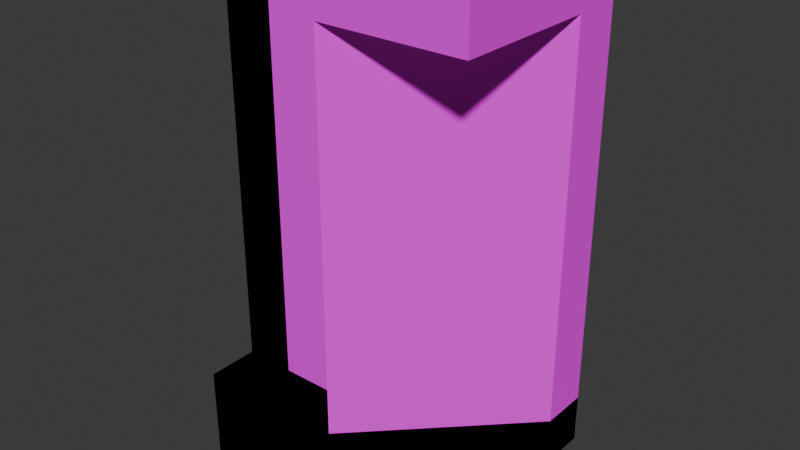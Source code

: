 # Source: blend_dreadzone_objects.blend  (saved by Blender 4.2.66; exported with 4.5.12 LTS)
import bpy
from mathutils import Matrix  # noqa: F401  (used for matrix-valued properties, if any)

bpy.ops.wm.read_factory_settings(use_empty=True)
scene = bpy.context.scene
scene.name = 'Scene'

# ---- collections
col_collection = bpy.data.collections.new('Collection'); scene.collection.children.link(col_collection)
col_world = bpy.data.collections.new('world'); col_collection.children.link(col_world)
col_creatures = bpy.data.collections.new('creatures'); col_collection.children.link(col_creatures)
col_guns = bpy.data.collections.new('guns'); col_collection.children.link(col_guns)

# ---- images (referenced by path relative to the original .blend; pixels are not part of the script)
import os
ASSET_DIR = os.environ.get("B2B_ASSET_DIR", "")  # directory of the original .blend (textures are referenced by path, not embedded)
HERE = os.path.dirname(os.path.abspath(__file__))  # packed textures are extracted next to this script under _unpacked/

def load_image(name, relpath, width, height, colorspace="sRGB"):
    """Load a texture the original file referenced (path relative to the .blend, or extracted next to this script)."""
    p = next((c for c in (os.path.join(HERE, relpath), os.path.join(ASSET_DIR, relpath)) if relpath and os.path.exists(c)), "")
    if p:
        img = bpy.data.images.load(p, check_existing=True)
        img.name = name
    else:  # same state as the original file: an image datablock whose file is absent (Cycles renders it pink)
        img = bpy.data.images.new(name, width, height)
        img.source = "FILE"
        img.filepath = "//" + (relpath or name)
    img.colorspace_settings.name = colorspace
    return img
img_spr_dreadzone_texture_png = load_image('spr_dreadzone_texture.png', 'spr_dreadzone_texture.png', 1024, 1024, 'sRGB')

# ---- materials (node trees are filled in below, after node groups)
mat_dreadzone_material = bpy.data.materials.new('dreadzone_material')

# ---- material node trees
mat_dreadzone_material.use_nodes = True; mat_dreadzone_material.node_tree.nodes.clear()
_N = mat_dreadzone_material.node_tree.nodes; _L = mat_dreadzone_material.node_tree.links
n0 = _N.new('ShaderNodeBsdfPrincipled'); n0.name = 'Principled BSDF'; n0.location = (10, 300)
n0.inputs[2].default_value = 1.0
n1 = _N.new('ShaderNodeOutputMaterial'); n1.name = 'Material Output'; n1.location = (300, 300)
n2 = _N.new('ShaderNodeTexImage'); n2.name = 'Image Texture'; n2.location = (-280, 280)
n2.image = img_spr_dreadzone_texture_png
n2.interpolation = 'Closest'
_L.new(n0.outputs[0], n1.inputs[0])
_L.new(n2.outputs[0], n0.inputs[0])
n1.is_active_output = True

# ---- world
world_world = bpy.data.worlds.new('World'); scene.world = world_world
world_world.use_nodes = True; world_world.node_tree.nodes.clear()
_N = world_world.node_tree.nodes; _L = world_world.node_tree.links
n0 = _N.new('ShaderNodeOutputWorld'); n0.name = 'World Output'; n0.location = (300, 300)
n1 = _N.new('ShaderNodeBackground'); n1.name = 'Background'; n1.location = (10, 300)
n1.inputs[0].default_value = (0.05088, 0.05088, 0.05088, 1.0)
_L.new(n1.outputs[0], n0.inputs[0])
n0.is_active_output = True
world_world.color = (0.05088, 0.05088, 0.05088)
world_world.sun_shadow_jitter_overblur = 0.0

# ---- meshes
me_cube_001 = bpy.data.meshes.new('Cube.001')
me_cube_001.from_pydata([(-1.0, -2.0, 0.0), (-1.0, -2.0, 8.0), (-1.0, 2.0, 0.0), (-1.0, 2.0, 8.0), (0.0, -2.0, 0.0), (0.0, -2.0, 8.0), (0.0, 2.0, 0.0), (0.0, 2.0, 8.0)], [], [(0, 1, 3, 2), (2, 3, 7, 6), (6, 7, 5, 4), (4, 5, 1, 0), (2, 6, 4, 0), (7, 3, 1, 5)])
_uv = me_cube_001.uv_layers.new(name='UVMap')
_uv.uv.foreach_set('vector', [0.5, 0.5, 1.0, 0.5, 1.0, 0.75, 0.5, 0.75, 0.0, 0.6875, 0.5, 0.6875, 0.5, 0.75, 0.0, 0.75, 0.5, 0.5, 1.0, 0.5, 1.0, 0.75, 0.5, 0.75, 0.0, 0.6875, 0.5, 0.6875, 0.5, 0.7461, 0.0, 0.7461, 0.25, 0.6875, 0.25, 0.75, 0.0, 0.75, 0.0, 0.6875, 0.25, 0.6875, 0.25, 0.75, 0.0, 0.75, 0.0, 0.6875])
me_cube_001.materials.append(mat_dreadzone_material)
me_cube_001.update()
me_cube_004 = bpy.data.meshes.new('Cube.004')
me_cube_004.from_pydata([(-2.0, -2.0, -1.0), (-2.0, -2.0, 0.0), (-2.0, 2.0, -1.0), (-2.0, 2.0, 0.0), (2.0, -2.0, -1.0), (2.0, -2.0, 0.0), (2.0, 2.0, -1.0), (2.0, 2.0, 0.0)], [], [(0, 1, 3, 2), (2, 3, 7, 6), (6, 7, 5, 4), (4, 5, 1, 0), (2, 6, 4, 0), (7, 3, 1, 5)])
_uv = me_cube_004.uv_layers.new(name='UVMap')
_uv.uv.foreach_set('vector', [0.25, 0.6875, 0.25, 0.75, 0.0, 0.75, 0.0, 0.6875, 0.25, 0.6875, 0.25, 0.75, 0.0, 0.75, 0.0, 0.6875, 0.25, 0.6875, 0.25, 0.75, 0.0, 0.75, 0.0, 0.6875, 0.25, 0.6875, 0.25, 0.75, 0.0, 0.75, 0.0, 0.6875, 0.0, 0.75, 0.25, 0.75, 0.25, 1.0, 0.0, 1.0, 0.0, 0.75, 0.25, 0.75, 0.25, 1.0, 0.0, 1.0])
me_cube_004.materials.append(mat_dreadzone_material)
me_cube_004.update()
me_cube_023 = bpy.data.meshes.new('Cube.023')
me_cube_023.from_pydata([(-2.0, -2.0, 0.0), (-2.0, -2.0, 8.0), (2.0, 2.0, 0.0), (2.0, 2.0, 8.0), (-1.0, -2.0, 0.0), (-1.0, -2.0, 8.0), (2.0, 1.0, 0.0), (2.0, 1.0, 8.0)], [], [(0, 1, 3, 2), (2, 3, 7, 6), (6, 7, 5, 4), (4, 5, 1, 0), (2, 6, 4, 0), (7, 3, 1, 5)])
_uv = me_cube_023.uv_layers.new(name='UVMap')
_uv.uv.foreach_set('vector', [0.5, 0.5, 1.0, 0.5, 1.0, 0.75, 0.5, 0.75, 0.5, 0.75, 0.0, 0.75, 0.0, 0.6875, 0.5, 0.6875, 0.5, 0.5, 1.0, 0.5, 1.0, 0.75, 0.5, 0.75, 0.5, 0.75, 0.0, 0.75, 0.0, 0.6875, 0.5, 0.6875, 0.25, 0.6875, 0.2188, 0.75, 0.03125, 0.75, 0.0, 0.6875, 0.2188, 0.6875, 0.25, 0.75, 0.0, 0.75, 0.03125, 0.6875])
me_cube_023.materials.append(mat_dreadzone_material)
me_cube_023.update()
me_cube_024 = bpy.data.meshes.new('Cube.024')
me_cube_024.from_pydata([(-1.0, -2.0, 0.0), (-1.0, -2.0, 8.0), (-1.0, 2.0, 0.0), (-1.0, 2.0, 8.0), (0.0, -2.0, 0.0), (0.0, -2.0, 8.0), (0.0, 2.0, 0.0), (0.0, 2.0, 8.0)], [], [(0, 1, 3, 2), (2, 3, 7, 6), (6, 7, 5, 4), (4, 5, 1, 0), (2, 6, 4, 0), (7, 3, 1, 5)])
_uv = me_cube_024.uv_layers.new(name='UVMap')
_uv.uv.foreach_set('vector', [0.5, 0.2461, 1.0, 0.2461, 1.0, 0.4961, 0.5, 0.4961, 0.0, 0.6875, 0.5, 0.6875, 0.5, 0.75, 0.0, 0.75, 0.5, 0.25, 1.0, 0.25, 1.0, 0.5, 0.5, 0.5, 0.0, 0.6875, 0.5, 0.6875, 0.5, 0.75, 0.0, 0.75, 0.5, 0.6875, 0.5, 0.75, 0.25, 0.75, 0.25, 0.6875, 0.5, 0.6875, 0.5, 0.75, 0.25, 0.75, 0.25, 0.6875])
me_cube_024.materials.append(mat_dreadzone_material)
me_cube_024.update()
me_cube_025 = bpy.data.meshes.new('Cube.025')
me_cube_025.from_pydata([(-2.0, -2.0, -1.0), (-2.0, -2.0, 0.0), (-2.0, 2.0, -1.0), (-2.0, 2.0, 0.0), (2.0, -2.0, -1.0), (2.0, -2.0, 0.0), (2.0, 2.0, -1.0), (2.0, 2.0, 0.0)], [], [(0, 1, 3, 2), (2, 3, 7, 6), (6, 7, 5, 4), (4, 5, 1, 0), (2, 6, 4, 0), (7, 3, 1, 5)])
_uv = me_cube_025.uv_layers.new(name='UVMap')
_uv.uv.foreach_set('vector', [0.0, 0.75, 0.0, 0.6875, 0.25, 0.6875, 0.25, 0.75, 0.0, 0.75, 0.0, 0.6875, 0.25, 0.6875, 0.25, 0.75, 0.0, 0.75, 0.0, 0.6875, 0.25, 0.6875, 0.25, 0.75, 0.0, 0.75, 0.0, 0.6875, 0.25, 0.6875, 0.25, 0.75, 0.75, 0.5, 1.0, 0.5, 1.0, 0.75, 0.75, 0.75, 0.75, 0.5, 1.0, 0.5, 1.0, 0.75, 0.75, 0.75])
me_cube_025.materials.append(mat_dreadzone_material)
me_cube_025.update()
me_cube_026 = bpy.data.meshes.new('Cube.026')
me_cube_026.from_pydata([(-2.0, -2.0, -1.0), (-2.0, -2.0, 0.0), (-2.0, 2.0, -1.0), (-2.0, 2.0, 0.0), (2.0, -2.0, -1.0), (2.0, -2.0, 0.0), (2.0, 2.0, -1.0), (2.0, 2.0, 0.0)], [], [(0, 1, 3, 2), (2, 3, 7, 6), (6, 7, 5, 4), (4, 5, 1, 0), (2, 6, 4, 0), (7, 3, 1, 5)])
_uv = me_cube_026.uv_layers.new(name='UVMap')
_uv.uv.foreach_set('vector', [0.25, 0.6875, 0.25, 0.75, 0.0, 0.75, 0.0, 0.6875, 0.25, 0.6875, 0.25, 0.75, 0.0, 0.75, 0.0, 0.6875, 0.25, 0.6875, 0.25, 0.75, 0.0, 0.75, 0.0, 0.6875, 0.25, 0.6875, 0.25, 0.75, 0.0, 0.75, 0.0, 0.6875, 0.25, 0.75, 0.5, 0.75, 0.5, 1.0, 0.25, 1.0, 0.25, 0.75, 0.5, 0.75, 0.5, 1.0, 0.25, 1.0])
me_cube_026.materials.append(mat_dreadzone_material)
me_cube_026.update()
me_cube_027 = bpy.data.meshes.new('Cube.027')
me_cube_027.from_pydata([(-2.0, -2.0, -1.0), (-2.0, -2.0, 0.0), (-2.0, 2.0, -1.0), (-2.0, 2.0, 0.0), (2.0, -2.0, -1.0), (2.0, -2.0, 0.0), (2.0, 2.0, -1.0), (2.0, 2.0, 0.0)], [], [(0, 1, 3, 2), (2, 3, 7, 6), (6, 7, 5, 4), (4, 5, 1, 0), (2, 6, 4, 0), (7, 3, 1, 5)])
_uv = me_cube_027.uv_layers.new(name='UVMap')
_uv.uv.foreach_set('vector', [0.25, 0.6875, 0.25, 0.75, 0.0, 0.75, 0.0, 0.6875, 0.25, 0.6875, 0.25, 0.75, 0.0, 0.75, 0.0, 0.6875, 0.25, 0.6875, 0.25, 0.75, 0.0, 0.75, 0.0, 0.6875, 0.25, 0.6875, 0.25, 0.75, 0.0, 0.75, 0.0, 0.6875, 0.5, 0.75, 0.75, 0.75, 0.75, 1.0, 0.5, 1.0, 0.5, 0.75, 0.75, 0.75, 0.75, 1.0, 0.5, 1.0])
me_cube_027.materials.append(mat_dreadzone_material)
me_cube_027.update()
me_cube_028 = bpy.data.meshes.new('Cube.028')
me_cube_028.from_pydata([(-2.0, -2.0, -1.0), (-2.0, -2.0, 0.0), (-2.0, 2.0, -1.0), (-2.0, 2.0, 0.0), (2.0, -2.0, -1.0), (2.0, -2.0, 0.0), (2.0, 2.0, -1.0), (2.0, 2.0, 0.0)], [], [(0, 1, 3, 2), (2, 3, 7, 6), (6, 7, 5, 4), (4, 5, 1, 0), (2, 6, 4, 0), (7, 3, 1, 5)])
_uv = me_cube_028.uv_layers.new(name='UVMap')
_uv.uv.foreach_set('vector', [0.25, 0.6875, 0.25, 0.75, 0.0, 0.75, 0.0, 0.6875, 0.25, 0.6875, 0.25, 0.75, 0.0, 0.75, 0.0, 0.6875, 0.25, 0.6875, 0.25, 0.75, 0.0, 0.75, 0.0, 0.6875, 0.25, 0.6875, 0.25, 0.75, 0.0, 0.75, 0.0, 0.6875, 0.75, 0.75, 1.0, 0.75, 1.0, 1.0, 0.75, 1.0, 0.75, 0.75, 1.0, 0.75, 1.0, 1.0, 0.75, 1.0])
me_cube_028.materials.append(mat_dreadzone_material)
me_cube_028.update()
me_cube_005 = bpy.data.meshes.new('Cube.005')
me_cube_005.from_pydata([(-1.0, -1.0, -1.0), (-1.0, -1.0, 1.0), (-1.0, 1.0, -1.0), (-1.0, 1.0, 1.0), (1.0, -1.0, -1.0), (1.0, -1.0, 1.0), (1.0, 1.0, -1.0), (1.0, 1.0, 1.0)], [], [(0, 1, 3, 2), (2, 3, 7, 6), (6, 7, 5, 4), (4, 5, 1, 0), (2, 6, 4, 0), (7, 3, 1, 5)])
_uv = me_cube_005.uv_layers.new(name='UVMap')
_uv.uv.foreach_set('vector', [0.375, 0.0, 0.625, 0.0, 0.625, 0.25, 0.375, 0.25, 0.375, 0.25, 0.625, 0.25, 0.625, 0.5, 0.375, 0.5, 0.375, 0.5, 0.625, 0.5, 0.625, 0.75, 0.375, 0.75, 0.375, 0.75, 0.625, 0.75, 0.625, 1.0, 0.375, 1.0, 0.125, 0.5, 0.375, 0.5, 0.375, 0.75, 0.125, 0.75, 0.625, 0.5, 0.875, 0.5, 0.875, 0.75, 0.625, 0.75])
me_cube_005.update()
me_cube_006 = bpy.data.meshes.new('Cube.006')
me_cube_006.from_pydata([(-1.0, -1.0, -1.0), (-1.0, -1.0, 1.0), (-1.0, 1.0, -1.0), (-1.0, 1.0, 1.0), (1.0, -1.0, -1.0), (1.0, -1.0, 1.0), (1.0, 1.0, -1.0), (1.0, 1.0, 1.0)], [], [(0, 1, 3, 2), (2, 3, 7, 6), (6, 7, 5, 4), (4, 5, 1, 0), (2, 6, 4, 0), (7, 3, 1, 5)])
_uv = me_cube_006.uv_layers.new(name='UVMap')
_uv.uv.foreach_set('vector', [0.375, 0.0, 0.625, 0.0, 0.625, 0.25, 0.375, 0.25, 0.375, 0.25, 0.625, 0.25, 0.625, 0.5, 0.375, 0.5, 0.375, 0.5, 0.625, 0.5, 0.625, 0.75, 0.375, 0.75, 0.375, 0.75, 0.625, 0.75, 0.625, 1.0, 0.375, 1.0, 0.125, 0.5, 0.375, 0.5, 0.375, 0.75, 0.125, 0.75, 0.625, 0.5, 0.875, 0.5, 0.875, 0.75, 0.625, 0.75])
me_cube_006.update()
me_cube_007 = bpy.data.meshes.new('Cube.007')
me_cube_007.from_pydata([(-1.0, -1.0, -1.0), (-1.0, -1.0, 1.0), (-1.0, 1.0, -1.0), (-1.0, 1.0, 1.0), (1.0, -1.0, -1.0), (1.0, -1.0, 1.0), (1.0, 1.0, -1.0), (1.0, 1.0, 1.0)], [], [(0, 1, 3, 2), (2, 3, 7, 6), (6, 7, 5, 4), (4, 5, 1, 0), (2, 6, 4, 0), (7, 3, 1, 5)])
_uv = me_cube_007.uv_layers.new(name='UVMap')
_uv.uv.foreach_set('vector', [0.375, 0.0, 0.625, 0.0, 0.625, 0.25, 0.375, 0.25, 0.375, 0.25, 0.625, 0.25, 0.625, 0.5, 0.375, 0.5, 0.375, 0.5, 0.625, 0.5, 0.625, 0.75, 0.375, 0.75, 0.375, 0.75, 0.625, 0.75, 0.625, 1.0, 0.375, 1.0, 0.125, 0.5, 0.375, 0.5, 0.375, 0.75, 0.125, 0.75, 0.625, 0.5, 0.875, 0.5, 0.875, 0.75, 0.625, 0.75])
me_cube_007.update()
me_cube_008 = bpy.data.meshes.new('Cube.008')
me_cube_008.from_pydata([(-1.0, -1.0, -1.0), (-1.0, -1.0, 1.0), (-1.0, 1.0, -1.0), (-1.0, 1.0, 1.0), (1.0, -1.0, -1.0), (1.0, -1.0, 1.0), (1.0, 1.0, -1.0), (1.0, 1.0, 1.0)], [], [(0, 1, 3, 2), (2, 3, 7, 6), (6, 7, 5, 4), (4, 5, 1, 0), (2, 6, 4, 0), (7, 3, 1, 5)])
_uv = me_cube_008.uv_layers.new(name='UVMap')
_uv.uv.foreach_set('vector', [0.375, 0.0, 0.625, 0.0, 0.625, 0.25, 0.375, 0.25, 0.375, 0.25, 0.625, 0.25, 0.625, 0.5, 0.375, 0.5, 0.375, 0.5, 0.625, 0.5, 0.625, 0.75, 0.375, 0.75, 0.375, 0.75, 0.625, 0.75, 0.625, 1.0, 0.375, 1.0, 0.125, 0.5, 0.375, 0.5, 0.375, 0.75, 0.125, 0.75, 0.625, 0.5, 0.875, 0.5, 0.875, 0.75, 0.625, 0.75])
me_cube_008.update()
me_cube_009 = bpy.data.meshes.new('Cube.009')
me_cube_009.from_pydata([(-1.0, -1.0, -1.0), (-1.0, -1.0, 1.0), (-1.0, 1.0, -1.0), (-1.0, 1.0, 1.0), (1.0, -1.0, -1.0), (1.0, -1.0, 1.0), (1.0, 1.0, -1.0), (1.0, 1.0, 1.0)], [], [(0, 1, 3, 2), (2, 3, 7, 6), (6, 7, 5, 4), (4, 5, 1, 0), (2, 6, 4, 0), (7, 3, 1, 5)])
_uv = me_cube_009.uv_layers.new(name='UVMap')
_uv.uv.foreach_set('vector', [0.375, 0.0, 0.625, 0.0, 0.625, 0.25, 0.375, 0.25, 0.375, 0.25, 0.625, 0.25, 0.625, 0.5, 0.375, 0.5, 0.375, 0.5, 0.625, 0.5, 0.625, 0.75, 0.375, 0.75, 0.375, 0.75, 0.625, 0.75, 0.625, 1.0, 0.375, 1.0, 0.125, 0.5, 0.375, 0.5, 0.375, 0.75, 0.125, 0.75, 0.625, 0.5, 0.875, 0.5, 0.875, 0.75, 0.625, 0.75])
me_cube_009.update()
me_cube_010 = bpy.data.meshes.new('Cube.010')
me_cube_010.from_pydata([(-1.0, -1.0, -1.0), (-1.0, -1.0, 1.0), (-1.0, 1.0, -1.0), (-1.0, 1.0, 1.0), (1.0, -1.0, -1.0), (1.0, -1.0, 1.0), (1.0, 1.0, -1.0), (1.0, 1.0, 1.0)], [], [(0, 1, 3, 2), (2, 3, 7, 6), (6, 7, 5, 4), (4, 5, 1, 0), (2, 6, 4, 0), (7, 3, 1, 5)])
_uv = me_cube_010.uv_layers.new(name='UVMap')
_uv.uv.foreach_set('vector', [0.375, 0.0, 0.625, 0.0, 0.625, 0.25, 0.375, 0.25, 0.375, 0.25, 0.625, 0.25, 0.625, 0.5, 0.375, 0.5, 0.375, 0.5, 0.625, 0.5, 0.625, 0.75, 0.375, 0.75, 0.375, 0.75, 0.625, 0.75, 0.625, 1.0, 0.375, 1.0, 0.125, 0.5, 0.375, 0.5, 0.375, 0.75, 0.125, 0.75, 0.625, 0.5, 0.875, 0.5, 0.875, 0.75, 0.625, 0.75])
me_cube_010.update()
me_cube_011 = bpy.data.meshes.new('Cube.011')
me_cube_011.from_pydata([(-1.0, -1.0, -1.0), (-1.0, -1.0, 1.0), (-1.0, 1.0, -1.0), (-1.0, 1.0, 1.0), (1.0, -1.0, -1.0), (1.0, -1.0, 1.0), (1.0, 1.0, -1.0), (1.0, 1.0, 1.0)], [], [(0, 1, 3, 2), (2, 3, 7, 6), (6, 7, 5, 4), (4, 5, 1, 0), (2, 6, 4, 0), (7, 3, 1, 5)])
_uv = me_cube_011.uv_layers.new(name='UVMap')
_uv.uv.foreach_set('vector', [0.375, 0.0, 0.625, 0.0, 0.625, 0.25, 0.375, 0.25, 0.375, 0.25, 0.625, 0.25, 0.625, 0.5, 0.375, 0.5, 0.375, 0.5, 0.625, 0.5, 0.625, 0.75, 0.375, 0.75, 0.375, 0.75, 0.625, 0.75, 0.625, 1.0, 0.375, 1.0, 0.125, 0.5, 0.375, 0.5, 0.375, 0.75, 0.125, 0.75, 0.625, 0.5, 0.875, 0.5, 0.875, 0.75, 0.625, 0.75])
me_cube_011.update()
me_cube_012 = bpy.data.meshes.new('Cube.012')
me_cube_012.from_pydata([(-0.02, 0.0, 0.0), (-0.02, 0.0, 0.14), (-0.02, 0.22, 0.14), (0.02, 0.0, 0.0), (0.02, 0.0, 0.14), (0.02, 0.22, 0.14), (-0.02, 0.0, 0.1133), (-0.02, 0.22, 0.1133), (0.02, 0.22, 0.1133), (0.02, 0.0, 0.1133), (-0.01, 0.22, 0.09172), (0.01, 0.22, 0.09172), (0.02, 0.0, 0.09172), (-0.02, 0.0, 0.09172), (-0.02, 0.0695, 0.0), (-0.02, 0.0695, 0.14), (0.02, 0.0695, 0.0), (0.02, 0.0695, 0.14), (0.02, 0.0695, 0.1133), (-0.02, 0.0695, 0.1133), (-0.02, 0.0695, 0.09172), (0.02, 0.0695, 0.09172), (-0.02, -0.01498, 0.1133), (-0.02, -0.01498, 0.14), (0.02, -0.01498, 0.14), (0.02, -0.01498, 0.1133), (-1.863e-09, 0.22, 0.14), (-1.863e-09, 0.0, 0.0), (-1.863e-09, 0.0, 0.14), (-1.863e-09, 0.0, 0.1133), (-1.863e-09, 0.22, 0.1133), (0.0, 0.22, 0.09172), (-1.863e-09, 0.0, 0.09172), (-1.863e-09, 0.0695, 0.09172), (-1.863e-09, 0.0695, 0.14), (-1.863e-09, 0.0695, 0.0), (-1.863e-09, -0.01498, 0.14), (-1.863e-09, -0.01498, 0.1133), (-0.02, 0.2008, 0.14), (-0.02, 0.2008, 0.1133), (-0.01128, 0.2008, 0.09172), (0.02, 0.2008, 0.14), (0.02, 0.2008, 0.1133), (0.01128, 0.2008, 0.09172), (-1.863e-09, 0.2008, 0.14), (-2.377e-10, 0.2008, 0.09172), (-0.01, 0.0, 0.14), (-0.01, 0.0, 0.1133), (-0.01, 0.0, 0.09172), (-0.01, 0.0695, 0.09172), (-0.01, 0.0695, 0.0), (-0.01, -0.01498, 0.14), (-0.01, -0.01498, 0.1133), (-0.01, 0.22, 0.14), (-0.01, 0.0, 0.0), (-0.01, 0.22, 0.1133), (-0.005, 0.22, 0.09172), (-0.01, 0.0695, 0.14), (-0.005638, 0.2008, 0.09172), (-0.01, 0.2008, 0.14), (0.01, 0.22, 0.14), (0.01, 0.0, 0.0), (0.01, 0.22, 0.1133), (0.005, 0.22, 0.09172), (0.01, 0.0695, 0.14), (0.01, 0.0, 0.14), (0.01, 0.0, 0.1133), (0.01, 0.0, 0.09172), (0.01, 0.0695, 0.09172), (0.01, 0.0695, 0.0), (0.01, -0.01498, 0.14), (0.01, -0.01498, 0.1133), (0.01, 0.2008, 0.14), (0.005638, 0.2008, 0.09172), (0.02, 0.1954, 0.14), (0.02, 0.1954, 0.1133), (0.01163, 0.1954, 0.09172), (-1.863e-09, 0.1954, 0.14), (-3.042e-10, 0.1954, 0.09172), (-0.02, 0.1954, 0.14), (-0.02, 0.1954, 0.1133), (-0.01163, 0.1954, 0.09172), (-0.005817, 0.1954, 0.09172), (-0.01, 0.1954, 0.14), (0.005817, 0.1954, 0.09172), (0.01, 0.1954, 0.14), (-0.02, 0.005944, 0.0), (0.02, 0.005944, 0.14), (0.02, 0.005944, 0.1133), (0.02, 0.005944, 0.09172), (-0.02, 0.005944, 0.14), (0.02, 0.005944, 0.0), (-0.02, 0.005944, 0.1133), (-0.02, 0.005944, 0.09172), (-1.863e-09, 0.005944, 0.14), (-1.863e-09, 0.005944, 0.0), (-0.01, 0.005944, 0.0), (-0.01, 0.005944, 0.14), (0.01, 0.005944, 0.14), (0.01, 0.005944, 0.0), (-0.003045, 0.1989, 0.1519), (-1.863e-09, 0.1989, 0.1519), (0.003045, 0.1989, 0.1519), (-1.863e-09, 0.1973, 0.1519), (-0.003045, 0.1973, 0.1519), (0.003045, 0.1973, 0.1519), (-0.005, 0.22, 0.14), (-0.005, 0.0, 0.0), (-0.005, 0.22, 0.1133), (-0.0025, 0.22, 0.09172), (-0.005, 0.0695, 0.14), (-0.002819, 0.2008, 0.09172), (-0.005, 0.2008, 0.14), (-0.005, 0.0, 0.14), (-0.005, 0.0, 0.1133), (-0.005, 0.0, 0.09172), (-0.005, 0.0695, 0.09172), (-0.005, 0.0695, 0.0), (-0.005, -0.01498, 0.14), (-0.005, -0.01498, 0.1133), (-0.005, 0.1954, 0.14), (-0.002908, 0.1954, 0.09172), (-0.005, 0.005944, 0.14), (-0.005, 0.005944, 0.0), (-0.001522, 0.1989, 0.1519), (-0.001522, 0.1973, 0.1519), (0.005, 0.0, 0.14), (0.005, 0.0, 0.1133), (0.005, 0.0, 0.09172), (0.005, 0.0695, 0.09172), (0.005, 0.0695, 0.0), (0.005, -0.01498, 0.14), (0.005, -0.01498, 0.1133), (0.005, 0.22, 0.14), (0.005, 0.0, 0.0), (0.005, 0.22, 0.1133), (0.0025, 0.22, 0.09172), (0.005, 0.0695, 0.14), (0.005, 0.2008, 0.14), (0.002819, 0.2008, 0.09172), (0.002908, 0.1954, 0.09172), (0.005, 0.1954, 0.14), (0.005, 0.005944, 0.0), (0.005, 0.005944, 0.14), (0.001522, 0.1989, 0.1519), (0.001522, 0.1973, 0.1519), (-0.005, 0.0, 0.148), (-0.01, 0.0, 0.148), (-0.01, 0.005944, 0.148), (0.01, 0.005944, 0.148), (0.01, 0.0, 0.148), (0.005, 0.005944, 0.148), (-0.005, 0.005944, 0.148), (0.005, 0.0, 0.148)], [], [(39, 38, 2, 7), (62, 60, 5, 8), (88, 87, 4, 9), (1, 6, 22, 23), (99, 91, 3, 61), (97, 90, 1, 46), (48, 47, 6, 13), (89, 88, 9, 12), (63, 62, 8, 11), (40, 39, 7, 10), (91, 89, 12, 3), (54, 48, 13, 0), (73, 63, 11, 43), (86, 93, 20, 14), (93, 92, 19, 20), (76, 75, 18, 21), (83, 79, 15, 57), (68, 21, 16, 69), (75, 74, 17, 18), (92, 90, 15, 19), (52, 51, 23, 22), (66, 9, 25, 71), (9, 4, 24, 25), (46, 1, 23, 51), (126, 28, 36, 131), (114, 29, 37, 119), (132, 131, 36, 37), (116, 33, 35, 117), (141, 77, 34, 137), (111, 109, 31, 45), (134, 128, 32, 27), (109, 108, 30, 31), (128, 127, 29, 32), (143, 94, 28, 126), (123, 95, 27, 107), (108, 106, 26, 30), (121, 111, 45, 78), (133, 26, 44, 138), (8, 5, 41, 42), (53, 2, 38, 59), (11, 8, 42, 43), (84, 73, 43, 76), (81, 80, 39, 40), (80, 79, 38, 39), (106, 53, 59, 112), (81, 40, 58, 82), (7, 2, 53, 55), (86, 96, 54, 0), (10, 7, 55, 56), (40, 10, 56, 58), (20, 49, 50, 14), (6, 47, 52, 22), (113, 46, 51, 118), (119, 118, 51, 52), (120, 83, 57, 110), (107, 115, 48, 54), (115, 114, 47, 48), (65, 98, 149, 150), (140, 139, 73, 84), (5, 60, 72, 41), (87, 98, 65, 4), (12, 9, 66, 67), (3, 12, 67, 61), (74, 85, 64, 17), (25, 24, 70, 71), (4, 65, 70, 24), (127, 66, 71, 132), (129, 68, 69, 130), (139, 136, 63, 73), (136, 135, 62, 63), (142, 99, 61, 134), (135, 133, 60, 62), (41, 72, 85, 74), (129, 140, 84, 68), (141, 85, 105, 145), (20, 81, 82, 49), (19, 15, 79, 80), (20, 19, 80, 81), (68, 84, 76, 21), (116, 121, 78, 33), (85, 72, 102, 105), (42, 41, 74, 75), (59, 38, 79, 83), (43, 42, 75, 76), (130, 69, 99, 142), (17, 64, 98, 87), (110, 57, 97, 122), (14, 50, 96, 86), (117, 35, 95, 123), (137, 34, 94, 143), (6, 1, 90, 92), (13, 6, 92, 93), (0, 13, 93, 86), (16, 21, 89, 91), (21, 18, 88, 89), (57, 15, 90, 97), (69, 16, 91, 99), (18, 17, 87, 88), (124, 100, 104, 125), (144, 101, 103, 145), (59, 83, 104, 100), (112, 59, 100, 124), (120, 77, 103, 125), (138, 44, 101, 144), (83, 120, 125, 104), (44, 112, 124, 101), (101, 124, 125, 103), (50, 117, 123, 96), (34, 110, 122, 94), (49, 82, 121, 116), (94, 122, 113, 28), (32, 29, 114, 115), (27, 32, 115, 107), (77, 120, 110, 34), (37, 36, 118, 119), (28, 113, 118, 36), (26, 106, 112, 44), (82, 58, 111, 121), (55, 53, 106, 108), (96, 123, 107, 54), (56, 55, 108, 109), (58, 56, 109, 111), (49, 116, 117, 50), (47, 114, 119, 52), (72, 138, 144, 102), (102, 144, 145, 105), (64, 137, 143, 98), (35, 130, 142, 95), (77, 141, 145, 103), (33, 78, 140, 129), (30, 26, 133, 135), (95, 142, 134, 27), (31, 30, 135, 136), (45, 31, 136, 139), (33, 129, 130, 35), (29, 127, 132, 37), (78, 45, 139, 140), (60, 133, 138, 72), (46, 113, 146, 147), (67, 66, 127, 128), (61, 67, 128, 134), (85, 141, 137, 64), (71, 70, 131, 132), (65, 126, 131, 70), (152, 148, 147, 146), (149, 151, 153, 150), (98, 143, 151, 149), (143, 126, 153, 151), (97, 46, 147, 148), (113, 122, 152, 146), (126, 65, 150, 153), (122, 97, 148, 152)])
_uv = me_cube_012.uv_layers.new(name='UVMap')
_uv.uv.foreach_set('vector', [0.08228, 0.6602, 0.08228, 0.6836, 0.09375, 0.6836, 0.09375, 0.6602, 0.3273, 0.4551, 0.3438, 0.4551, 0.3438, 0.4766, 0.3273, 0.4766, 0.08147, 0.6602, 0.08147, 0.6836, 0.07812, 0.6836, 0.07812, 0.6602, 0.09766, 0.668, 0.08203, 0.668, 0.08203, 0.6836, 0.09766, 0.6836, 0.2363, 0.5602, 0.2578, 0.5602, 0.2578, 0.5625, 0.2363, 0.5625, 0.07856, 0.6484, 0.07856, 0.6562, 0.07422, 0.6562, 0.07422, 0.6484, 0.3141, 0.627, 0.3273, 0.627, 0.3273, 0.6484, 0.3141, 0.6484, 0.3141, 0.5602, 0.3273, 0.5602, 0.3273, 0.5625, 0.3141, 0.5625, 0.3141, 0.4551, 0.3273, 0.4551, 0.3273, 0.4766, 0.3141, 0.4766, 0.3141, 0.3831, 0.3273, 0.3831, 0.3273, 0.3906, 0.3141, 0.3906, 0.06641, 0.6503, 0.1211, 0.6503, 0.1211, 0.6523, 0.06641, 0.6523, 0.06641, 0.6465, 0.1211, 0.6465, 0.1211, 0.6523, 0.06641, 0.6523, 0.3141, 0.4588, 0.3141, 0.4551, 0.3141, 0.4766, 0.3141, 0.4841, 0.06641, 0.6309, 0.1211, 0.6309, 0.1211, 0.6523, 0.06641, 0.6523, 0.3141, 0.307, 0.3273, 0.307, 0.3273, 0.3318, 0.3141, 0.3318, 0.3141, 0.4862, 0.3273, 0.4862, 0.3273, 0.5354, 0.3141, 0.5354, 0.01978, 0.6328, 0.01978, 0.625, 0.1211, 0.625, 0.1211, 0.6328, 0.3141, 0.4845, 0.3141, 0.5354, 0.2578, 0.5354, 0.2578, 0.4845, 0.08298, 0.6602, 0.08298, 0.6836, 0.007812, 0.6836, 0.007812, 0.6602, 0.1138, 0.6602, 0.1138, 0.6836, 0.07812, 0.6836, 0.07812, 0.6602, 0.08203, 0.6797, 0.09766, 0.6797, 0.09766, 0.6836, 0.08203, 0.6836, 0.3273, 0.584, 0.3273, 0.5625, 0.3273, 0.5625, 0.3273, 0.584, 0.3273, 0.5625, 0.3438, 0.5625, 0.3438, 0.5625, 0.3273, 0.5625, 0.1172, 0.6328, 0.1172, 0.625, 0.125, 0.625, 0.125, 0.6328, 0.1172, 0.6445, 0.1172, 0.6406, 0.125, 0.6406, 0.125, 0.6445, 0.3273, 0.6162, 0.3273, 0.6055, 0.3273, 0.6055, 0.3273, 0.6162, 0.08203, 0.6738, 0.09766, 0.6738, 0.09766, 0.6758, 0.08203, 0.6758, 0.3141, 0.4082, 0.3141, 0.4336, 0.2578, 0.4336, 0.2578, 0.4082, 0.01978, 0.6445, 0.01978, 0.6406, 0.1211, 0.6406, 0.1211, 0.6445, 0.3141, 0.421, 0.3141, 0.4229, 0.3141, 0.4336, 0.3141, 0.4336, 0.06641, 0.6377, 0.1211, 0.6377, 0.1211, 0.6406, 0.06641, 0.6406, 0.3141, 0.4229, 0.3273, 0.4229, 0.3273, 0.4336, 0.3141, 0.4336, 0.3141, 0.5947, 0.3273, 0.5947, 0.3273, 0.6055, 0.3141, 0.6055, 0.07856, 0.6367, 0.07856, 0.6406, 0.07422, 0.6406, 0.07422, 0.6367, 0.2041, 0.5602, 0.2148, 0.5602, 0.2148, 0.5625, 0.2041, 0.5625, 0.3273, 0.4229, 0.3438, 0.4229, 0.3438, 0.4336, 0.3273, 0.4336, 0.3141, 0.4205, 0.3141, 0.421, 0.3141, 0.4336, 0.3141, 0.4336, 0.0, 0.6445, 0.0, 0.6406, 0.01546, 0.6406, 0.01546, 0.6445, 0.09766, 0.6602, 0.09766, 0.6836, 0.08619, 0.6836, 0.08619, 0.6602, 0.0, 0.6328, 0.0, 0.625, 0.01546, 0.625, 0.01546, 0.6328, 0.3141, 0.4766, 0.3273, 0.4766, 0.3273, 0.4841, 0.3141, 0.4841, 0.3141, 0.4599, 0.3141, 0.4588, 0.3141, 0.4841, 0.3141, 0.4862, 0.3141, 0.381, 0.3273, 0.381, 0.3273, 0.3831, 0.3141, 0.3831, 0.07908, 0.6602, 0.07908, 0.6836, 0.08228, 0.6836, 0.08228, 0.6602, 0.0, 0.6367, 0.0, 0.6328, 0.01546, 0.6328, 0.01546, 0.6367, 0.3141, 0.381, 0.3141, 0.3831, 0.3141, 0.4084, 0.3141, 0.4073, 0.3273, 0.3906, 0.3438, 0.3906, 0.3438, 0.4121, 0.3273, 0.4121, 0.1719, 0.5602, 0.1934, 0.5602, 0.1934, 0.5625, 0.1719, 0.5625, 0.3141, 0.3906, 0.3273, 0.3906, 0.3273, 0.4121, 0.3141, 0.4121, 0.3141, 0.3831, 0.3141, 0.3906, 0.3141, 0.4121, 0.3141, 0.4084, 0.3141, 0.3318, 0.3141, 0.3827, 0.2578, 0.3827, 0.2578, 0.3318, 0.3273, 0.6484, 0.3273, 0.627, 0.3273, 0.627, 0.3273, 0.6484, 0.1172, 0.6367, 0.1172, 0.6328, 0.125, 0.6328, 0.125, 0.6367, 0.08203, 0.6777, 0.09766, 0.6777, 0.09766, 0.6797, 0.08203, 0.6797, 0.01978, 0.6367, 0.01978, 0.6328, 0.1211, 0.6328, 0.1211, 0.6367, 0.06641, 0.6436, 0.1211, 0.6436, 0.1211, 0.6465, 0.06641, 0.6465, 0.3141, 0.6162, 0.3273, 0.6162, 0.3273, 0.627, 0.3141, 0.627, 0.0625, 0.668, 0.07031, 0.668, 0.07031, 0.668, 0.0625, 0.668, 0.3141, 0.4467, 0.3141, 0.4462, 0.3141, 0.4588, 0.3141, 0.4599, 0.0, 0.6562, 0.0, 0.6484, 0.01546, 0.6484, 0.01546, 0.6562, 0.07856, 0.625, 0.07856, 0.6328, 0.07422, 0.6328, 0.07422, 0.625, 0.3141, 0.5625, 0.3273, 0.5625, 0.3273, 0.584, 0.3141, 0.584, 0.06641, 0.6289, 0.1211, 0.6289, 0.1211, 0.6348, 0.06641, 0.6348, 0.01978, 0.6562, 0.01978, 0.6484, 0.1211, 0.6484, 0.1211, 0.6562, 0.08203, 0.668, 0.09766, 0.668, 0.09766, 0.6719, 0.08203, 0.6719, 0.1172, 0.6562, 0.1172, 0.6484, 0.125, 0.6484, 0.125, 0.6562, 0.3273, 0.5947, 0.3273, 0.584, 0.3273, 0.584, 0.3273, 0.5947, 0.3141, 0.459, 0.3141, 0.4845, 0.2578, 0.4845, 0.2578, 0.459, 0.3141, 0.4462, 0.3141, 0.4443, 0.3141, 0.4551, 0.3141, 0.4588, 0.3141, 0.4443, 0.3273, 0.4443, 0.3273, 0.4551, 0.3141, 0.4551, 0.2256, 0.5602, 0.2363, 0.5602, 0.2363, 0.5625, 0.2256, 0.5625, 0.3273, 0.4443, 0.3438, 0.4443, 0.3438, 0.4551, 0.3273, 0.4551, 0.01546, 0.6562, 0.01546, 0.6484, 0.01978, 0.6484, 0.01978, 0.6562, 0.3141, 0.459, 0.3141, 0.4467, 0.3141, 0.4599, 0.3141, 0.4845, 0.01978, 0.6445, 0.01978, 0.6484, 0.01978, 0.6484, 0.01978, 0.6445, 0.3141, 0.3318, 0.3141, 0.381, 0.3141, 0.4073, 0.3141, 0.3827, 0.003906, 0.6602, 0.003906, 0.6836, 0.07908, 0.6836, 0.07908, 0.6602, 0.3141, 0.3318, 0.3273, 0.3318, 0.3273, 0.381, 0.3141, 0.381, 0.3141, 0.4845, 0.3141, 0.4599, 0.3141, 0.4862, 0.3141, 0.5354, 0.3141, 0.4082, 0.3141, 0.4205, 0.3141, 0.4336, 0.3141, 0.4336, 0.01978, 0.6484, 0.01546, 0.6484, 0.01546, 0.6484, 0.01978, 0.6484, 0.08619, 0.6602, 0.08619, 0.6836, 0.08298, 0.6836, 0.08298, 0.6602, 0.01546, 0.6328, 0.01546, 0.625, 0.01978, 0.625, 0.01978, 0.6328, 0.3141, 0.4841, 0.3273, 0.4841, 0.3273, 0.4862, 0.3141, 0.4862, 0.2256, 0.5354, 0.2363, 0.5354, 0.2363, 0.5602, 0.2256, 0.5602, 0.125, 0.625, 0.125, 0.6328, 0.07856, 0.6328, 0.07856, 0.625, 0.125, 0.6445, 0.125, 0.6484, 0.07856, 0.6484, 0.07856, 0.6445, 0.1719, 0.5354, 0.1934, 0.5354, 0.1934, 0.5602, 0.1719, 0.5602, 0.2041, 0.5354, 0.2148, 0.5354, 0.2148, 0.5602, 0.2041, 0.5602, 0.125, 0.6367, 0.125, 0.6406, 0.07856, 0.6406, 0.07856, 0.6367, 0.1172, 0.6602, 0.1172, 0.6836, 0.1138, 0.6836, 0.1138, 0.6602, 0.3141, 0.3047, 0.3273, 0.3047, 0.3273, 0.307, 0.3141, 0.307, 0.06641, 0.6289, 0.1211, 0.6289, 0.1211, 0.6309, 0.06641, 0.6309, 0.06641, 0.6289, 0.1211, 0.6289, 0.1211, 0.6503, 0.06641, 0.6503, 0.3141, 0.5354, 0.3273, 0.5354, 0.3273, 0.5602, 0.3141, 0.5602, 0.125, 0.6484, 0.125, 0.6562, 0.07856, 0.6562, 0.07856, 0.6484, 0.2363, 0.5354, 0.2578, 0.5354, 0.2578, 0.5602, 0.2363, 0.5602, 0.1172, 0.6602, 0.1172, 0.6836, 0.08147, 0.6836, 0.08147, 0.6602, 0.01546, 0.6367, 0.01546, 0.6328, 0.01978, 0.6328, 0.01978, 0.6367, 0.01546, 0.6445, 0.01546, 0.6406, 0.01978, 0.6406, 0.01978, 0.6445, 0.01546, 0.6328, 0.01978, 0.6328, 0.01978, 0.6328, 0.01546, 0.6328, 0.01546, 0.6367, 0.01546, 0.6328, 0.01546, 0.6328, 0.01546, 0.6367, 0.01978, 0.6367, 0.01978, 0.6406, 0.01978, 0.6406, 0.01978, 0.6367, 0.01546, 0.6445, 0.01546, 0.6406, 0.01546, 0.6406, 0.01546, 0.6445, 0.01978, 0.6328, 0.01978, 0.6367, 0.01978, 0.6367, 0.01978, 0.6328, 0.01546, 0.6406, 0.01546, 0.6367, 0.01546, 0.6367, 0.01546, 0.6406, 0.01546, 0.6406, 0.01546, 0.6367, 0.01978, 0.6367, 0.01978, 0.6406, 0.1934, 0.5354, 0.2041, 0.5354, 0.2041, 0.5602, 0.1934, 0.5602, 0.125, 0.6406, 0.125, 0.6445, 0.07856, 0.6445, 0.07856, 0.6406, 0.3141, 0.3827, 0.3141, 0.4073, 0.3141, 0.4205, 0.3141, 0.4082, 0.07856, 0.6406, 0.07856, 0.6445, 0.07422, 0.6445, 0.07422, 0.6406, 0.3141, 0.6055, 0.3273, 0.6055, 0.3273, 0.6162, 0.3141, 0.6162, 0.06641, 0.6406, 0.1211, 0.6406, 0.1211, 0.6436, 0.06641, 0.6436, 0.01978, 0.6406, 0.01978, 0.6367, 0.1211, 0.6367, 0.1211, 0.6406, 0.08203, 0.6758, 0.09766, 0.6758, 0.09766, 0.6777, 0.08203, 0.6777, 0.1172, 0.6406, 0.1172, 0.6367, 0.125, 0.6367, 0.125, 0.6406, 0.0, 0.6406, 0.0, 0.6367, 0.01546, 0.6367, 0.01546, 0.6406, 0.3141, 0.4073, 0.3141, 0.4084, 0.3141, 0.421, 0.3141, 0.4205, 0.3273, 0.4121, 0.3438, 0.4121, 0.3438, 0.4229, 0.3273, 0.4229, 0.1934, 0.5602, 0.2041, 0.5602, 0.2041, 0.5625, 0.1934, 0.5625, 0.3141, 0.4121, 0.3273, 0.4121, 0.3273, 0.4229, 0.3141, 0.4229, 0.3141, 0.4084, 0.3141, 0.4121, 0.3141, 0.4229, 0.3141, 0.421, 0.3141, 0.3827, 0.3141, 0.4082, 0.2578, 0.4082, 0.2578, 0.3827, 0.3273, 0.627, 0.3273, 0.6162, 0.3273, 0.6162, 0.3273, 0.627, 0.01546, 0.6484, 0.01546, 0.6445, 0.01546, 0.6445, 0.01546, 0.6484, 0.01546, 0.6484, 0.01546, 0.6445, 0.01978, 0.6445, 0.01978, 0.6484, 0.125, 0.6328, 0.125, 0.6367, 0.07856, 0.6367, 0.07856, 0.6328, 0.2148, 0.5354, 0.2256, 0.5354, 0.2256, 0.5602, 0.2148, 0.5602, 0.01978, 0.6406, 0.01978, 0.6445, 0.01978, 0.6445, 0.01978, 0.6406, 0.3141, 0.4336, 0.3141, 0.4336, 0.3141, 0.4467, 0.3141, 0.459, 0.3273, 0.4336, 0.3438, 0.4336, 0.3438, 0.4443, 0.3273, 0.4443, 0.2148, 0.5602, 0.2256, 0.5602, 0.2256, 0.5625, 0.2148, 0.5625, 0.3141, 0.4336, 0.3273, 0.4336, 0.3273, 0.4443, 0.3141, 0.4443, 0.3141, 0.4336, 0.3141, 0.4336, 0.3141, 0.4443, 0.3141, 0.4462, 0.3141, 0.4336, 0.3141, 0.459, 0.2578, 0.459, 0.2578, 0.4336, 0.3273, 0.6055, 0.3273, 0.5947, 0.3273, 0.5947, 0.3273, 0.6055, 0.3141, 0.4336, 0.3141, 0.4336, 0.3141, 0.4462, 0.3141, 0.4467, 0.0, 0.6484, 0.0, 0.6445, 0.01546, 0.6445, 0.01546, 0.6484, 0.1055, 0.668, 0.1055, 0.6719, 0.1055, 0.6719, 0.1055, 0.668, 0.3141, 0.584, 0.3273, 0.584, 0.3273, 0.5947, 0.3141, 0.5947, 0.06641, 0.6348, 0.1211, 0.6348, 0.1211, 0.6377, 0.06641, 0.6377, 0.01978, 0.6484, 0.01978, 0.6445, 0.1211, 0.6445, 0.1211, 0.6484, 0.08203, 0.6719, 0.09766, 0.6719, 0.09766, 0.6738, 0.08203, 0.6738, 0.1172, 0.6484, 0.1172, 0.6445, 0.125, 0.6445, 0.125, 0.6484, 0.07856, 0.6445, 0.07856, 0.6484, 0.07422, 0.6484, 0.07422, 0.6445, 0.07856, 0.6328, 0.07856, 0.6367, 0.07422, 0.6367, 0.07422, 0.6328, 0.07031, 0.668, 0.07031, 0.6719, 0.07031, 0.6719, 0.07031, 0.668, 0.07031, 0.6719, 0.0625, 0.6719, 0.0625, 0.6719, 0.07031, 0.6719, 0.07031, 0.6836, 0.0625, 0.6836, 0.0625, 0.6836, 0.07031, 0.6836, 0.0625, 0.6797, 0.07031, 0.6797, 0.07031, 0.6797, 0.0625, 0.6797, 0.1055, 0.6797, 0.1055, 0.6836, 0.1055, 0.6836, 0.1055, 0.6797, 0.07031, 0.6797, 0.07031, 0.6836, 0.07031, 0.6836, 0.07031, 0.6797])
me_cube_012.materials.append(mat_dreadzone_material)
me_cube_012.update()
me_cube_029 = bpy.data.meshes.new('Cube.029')
me_cube_029.from_pydata([(-1.0, -0.7818, -0.6093), (-1.0, -0.7818, 1.0), (-1.0, 0.9942, 1.0), (-0.2921, -0.7818, -0.6093), (-0.2921, -0.7818, 1.0), (-0.2921, 0.9942, -0.6093), (-0.2921, 0.9942, 1.0), (-1.0, -0.7818, 0.5844), (-1.0, 0.9942, 0.5844), (-0.2921, 0.9942, 0.5844), (-0.2921, -0.7818, 0.5844), (-1.0, 0.9942, -0.6093), (-1.334, -0.7818, 0.5844), (-1.334, -0.7818, 1.0), (-1.334, 0.9942, 1.0), (-1.334, 0.9942, 0.5844), (-1.0, 0.309, 1.0), (-0.2921, 0.309, -0.6093), (-0.2921, 0.309, 1.0), (-0.2921, 0.309, 0.5844), (-1.0, 0.309, 0.5844), (-1.0, 0.309, -0.6093), (-1.334, 0.309, 1.0), (-1.334, 0.309, 0.5844), (-1.14, 0.9942, 0.5844), (-1.14, 0.9942, -0.6093), (-1.14, 0.309, 0.5844), (-1.14, 0.309, -0.6093), (-1.031, -0.7818, 0.7922), (-1.031, 0.9942, 0.7922), (-0.1651, 0.9942, 0.7922), (-0.1651, -0.7818, 0.7922), (-1.441, -0.7818, 0.7922), (-1.441, 0.9942, 0.7922), (-1.441, 0.309, 0.7922), (-0.1651, 0.309, 0.7922), (-1.0, 0.6525, 1.0), (-0.2118, 0.6525, -0.6093), (-1.0, 0.6525, 0.5844), (-1.334, 0.6525, 1.0), (-1.334, 0.6525, 0.5844), (-0.2921, 0.6525, 1.0), (-0.2118, 0.6525, 0.5844), (-1.0, 0.6525, -0.6093), (-1.22, 0.6525, 0.5844), (-1.22, 0.6525, -0.6093), (-0.1651, 0.6525, 0.7922), (-1.441, 0.6525, 0.7922)], [], [(28, 1, 13, 32), (29, 2, 6, 30), (35, 18, 4, 31), (31, 4, 1, 28), (21, 17, 3, 0), (18, 16, 1, 4), (3, 10, 7, 0), (17, 19, 10, 3), (11, 8, 9, 5), (21, 20, 26, 27), (47, 39, 14, 33), (20, 7, 12, 23), (36, 2, 14, 39), (29, 8, 15, 33), (1, 16, 22, 13), (38, 20, 23, 40), (32, 13, 22, 34), (0, 7, 20, 21), (37, 42, 19, 17), (41, 36, 16, 18), (43, 37, 17, 21), (46, 41, 18, 35), (45, 44, 24, 25), (38, 8, 24, 44), (8, 11, 25, 24), (43, 21, 27, 45), (42, 46, 35, 19), (12, 32, 34, 23), (2, 29, 33, 14), (40, 47, 33, 15), (10, 31, 28, 7), (19, 35, 31, 10), (8, 29, 30, 9), (7, 28, 32, 12), (23, 34, 47, 40), (9, 30, 46, 42), (11, 43, 45, 25), (20, 38, 44, 26), (27, 26, 44, 45), (30, 6, 41, 46), (11, 5, 37, 43), (6, 2, 36, 41), (5, 9, 42, 37), (8, 38, 40, 15), (16, 36, 39, 22), (34, 22, 39, 47)])
_uv = me_cube_029.uv_layers.new(name='UVMap')
_uv.uv.foreach_set('vector', [0.2538, 0.2031, 0.2578, 0.2031, 0.2578, 0.2031, 0.2538, 0.2031, 0.2538, 0.09375, 0.2578, 0.09375, 0.2578, 0.1289, 0.2538, 0.1289, 0.2538, 0.1411, 0.2578, 0.1411, 0.2578, 0.1641, 0.2538, 0.1641, 0.2538, 0.1641, 0.2578, 0.1641, 0.2578, 0.2031, 0.2538, 0.2031, 0.1836, 0.1411, 0.2188, 0.1411, 0.2188, 0.1641, 0.1836, 0.1641, 0.2578, 0.1411, 0.293, 0.1411, 0.293, 0.1641, 0.2578, 0.1641, 0.2188, 0.1641, 0.2497, 0.1641, 0.2497, 0.2031, 0.2188, 0.2031, 0.2188, 0.1411, 0.2497, 0.1411, 0.2497, 0.1641, 0.2188, 0.1641, 0.2188, 0.09375, 0.2497, 0.09375, 0.2497, 0.1289, 0.2188, 0.1289, 0.03906, 0.2037, 0.0, 0.2037, 0.0, 0.2037, 0.03906, 0.2037, 0.05469, 0.2207, 0.04688, 0.2207, 0.04688, 0.2109, 0.05469, 0.2109, 0.1602, 0.1289, 0.293, 0.1289, 0.3086, 0.25, 0.1602, 0.2266, 0.293, 0.135, 0.293, 0.1289, 0.293, 0.1289, 0.293, 0.135, 0.2538, 0.09375, 0.2497, 0.09375, 0.2497, 0.09375, 0.2538, 0.09375, 0.293, 0.1641, 0.293, 0.1411, 0.293, 0.1411, 0.293, 0.1641, 0.008117, 0.1956, 0.008117, 0.2037, 0.008117, 0.2037, 0.008117, 0.1956, 0.05469, 0.25, 0.04688, 0.25, 0.04688, 0.2266, 0.05469, 0.2266, 0.3594, 0.05859, 0.4844, 0.05859, 0.4844, 0.1836, 0.3594, 0.1836, 0.2188, 0.135, 0.2497, 0.135, 0.2497, 0.1411, 0.2188, 0.1411, 0.2578, 0.135, 0.293, 0.135, 0.293, 0.1411, 0.2578, 0.1411, 0.1836, 0.135, 0.2188, 0.135, 0.2188, 0.1411, 0.1836, 0.1411, 0.2538, 0.135, 0.2578, 0.135, 0.2578, 0.1411, 0.2538, 0.1411, 0.03906, 0.1956, 0.0, 0.1956, 0.0, 0.1875, 0.03906, 0.1875, 0.008117, 0.1956, 0.008117, 0.1875, 0.008117, 0.1875, 0.008117, 0.1956, 0.2497, 0.09375, 0.2188, 0.09375, 0.2188, 0.09375, 0.2497, 0.09375, 0.1836, 0.135, 0.1836, 0.1411, 0.1836, 0.1411, 0.1836, 0.135, 0.2497, 0.135, 0.2538, 0.135, 0.2538, 0.1411, 0.2497, 0.1411, 0.0625, 0.25, 0.05469, 0.25, 0.05469, 0.2266, 0.0625, 0.2266, 0.2578, 0.09375, 0.2538, 0.09375, 0.2538, 0.09375, 0.2578, 0.09375, 0.0625, 0.2207, 0.05469, 0.2207, 0.05469, 0.2109, 0.0625, 0.2109, 0.2497, 0.1641, 0.2538, 0.1641, 0.2538, 0.2031, 0.2497, 0.2031, 0.2497, 0.1411, 0.2538, 0.1411, 0.2538, 0.1641, 0.2497, 0.1641, 0.2497, 0.09375, 0.2538, 0.09375, 0.2538, 0.1289, 0.2497, 0.1289, 0.2497, 0.2031, 0.2538, 0.2031, 0.2538, 0.2031, 0.2497, 0.2031, 0.0625, 0.2305, 0.05469, 0.2305, 0.05469, 0.2207, 0.0625, 0.2207, 0.2497, 0.1289, 0.2538, 0.1289, 0.2538, 0.135, 0.2497, 0.135, 0.1836, 0.1289, 0.1836, 0.135, 0.1836, 0.135, 0.1836, 0.1289, 0.008117, 0.2037, 0.008117, 0.1956, 0.008117, 0.1956, 0.008117, 0.2037, 0.03906, 0.2037, 0.0, 0.2037, 0.0, 0.1956, 0.03906, 0.1956, 0.2538, 0.1289, 0.2578, 0.1289, 0.2578, 0.135, 0.2538, 0.135, 0.1836, 0.1289, 0.2188, 0.1289, 0.2188, 0.135, 0.1836, 0.135, 0.2578, 0.1289, 0.293, 0.1289, 0.293, 0.135, 0.2578, 0.135, 0.2188, 0.1289, 0.2497, 0.1289, 0.2497, 0.135, 0.2188, 0.135, 0.008117, 0.1875, 0.008117, 0.1956, 0.008117, 0.1956, 0.008117, 0.1875, 0.293, 0.1411, 0.293, 0.135, 0.293, 0.135, 0.293, 0.1411, 0.05469, 0.2305, 0.04688, 0.2305, 0.04688, 0.2207, 0.05469, 0.2207])
me_cube_029.materials.append(mat_dreadzone_material)
me_cube_029.update()
me_cube_030 = bpy.data.meshes.new('Cube.030')
me_cube_030.from_pydata([(-0.02, 0.0, 0.0), (-0.02, 0.0, 0.1), (-0.02, 1.1, 0.14), (-0.02, 1.1, 0.18), (0.02, 0.0, 0.0), (0.02, 0.0, 0.1), (0.02, 1.1, 0.14), (0.02, 1.1, 0.18), (-0.02, 0.7333, 0.14), (-0.02, 0.3667, 0.1), (-0.02, 0.3667, 0.18), (-0.02, 0.7333, 0.18), (0.02, 0.3667, 0.1), (0.02, 0.7333, 0.14), (0.02, 0.7333, 0.18), (0.02, 0.3667, 0.18), (-0.02, 0.4046, 0.1), (-0.02, 0.4046, 0.18), (0.02, 0.4046, 0.1), (0.02, 0.4046, 0.18)], [], [(8, 11, 3, 2), (2, 3, 7, 6), (12, 15, 5, 4), (4, 5, 1, 0), (9, 12, 4, 0), (15, 10, 1, 5), (7, 3, 11, 14), (19, 17, 10, 15), (2, 6, 13, 8), (16, 18, 12, 9), (6, 7, 14, 13), (18, 19, 15, 12), (0, 1, 10, 9), (16, 17, 11, 8), (9, 10, 17, 16), (13, 14, 19, 18), (8, 13, 18, 16), (14, 11, 17, 19)])
_uv = me_cube_030.uv_layers.new(name='UVMap')
_uv.uv.foreach_set('vector', [0.2578, 0.362, 0.3438, 0.362, 0.3438, 0.3906, 0.2578, 0.3906, 0.2578, 0.3906, 0.3438, 0.3906, 0.3438, 0.4766, 0.2578, 0.4766, 0.2578, 0.5339, 0.3438, 0.5339, 0.3438, 0.5625, 0.2578, 0.5625, 0.2578, 0.5625, 0.3438, 0.5625, 0.3438, 0.6484, 0.2578, 0.6484, 0.1719, 0.5339, 0.2578, 0.5339, 0.2578, 0.5625, 0.1719, 0.5625, 0.3438, 0.5339, 0.4297, 0.5339, 0.4297, 0.5625, 0.3438, 0.5625, 0.3438, 0.4766, 0.4297, 0.4766, 0.4297, 0.5052, 0.3438, 0.5052, 0.3438, 0.5309, 0.4297, 0.5309, 0.4297, 0.5339, 0.3438, 0.5339, 0.1719, 0.4766, 0.2578, 0.4766, 0.2578, 0.5052, 0.1719, 0.5052, 0.1719, 0.5309, 0.2578, 0.5309, 0.2578, 0.5339, 0.1719, 0.5339, 0.2578, 0.4766, 0.3438, 0.4766, 0.3438, 0.5052, 0.2578, 0.5052, 0.2578, 0.5309, 0.3438, 0.5309, 0.3438, 0.5339, 0.2578, 0.5339, 0.2578, 0.3047, 0.3438, 0.3047, 0.3438, 0.3333, 0.2578, 0.3333, 0.2578, 0.3363, 0.3438, 0.3363, 0.3438, 0.362, 0.2578, 0.362, 0.2578, 0.3333, 0.3438, 0.3333, 0.3438, 0.3363, 0.2578, 0.3363, 0.2578, 0.5052, 0.3438, 0.5052, 0.3438, 0.5309, 0.2578, 0.5309, 0.1719, 0.5052, 0.2578, 0.5052, 0.2578, 0.5309, 0.1719, 0.5309, 0.3438, 0.5052, 0.4297, 0.5052, 0.4297, 0.5309, 0.3438, 0.5309])
me_cube_030.materials.append(mat_dreadzone_material)
me_cube_030.update()
me_cube_033 = bpy.data.meshes.new('Cube.033')
me_cube_033.from_pydata([(-0.05, 0.0, 0.0), (-0.05, 0.0, 0.2), (-0.05, 0.22, 0.0), (-0.05, 0.22, 0.2), (0.05, 0.0, 0.0), (0.05, 0.0, 0.2), (0.05, 0.22, 0.0), (0.05, 0.22, 0.2), (-0.1, 0.0, 0.1), (-0.1, 0.22, 0.1), (0.1, 0.22, 0.1), (0.1, 0.0, 0.1), (-0.1, 0.22, 0.05), (0.1, 0.22, 0.05), (0.1, 0.0, 0.05), (-0.1, 0.0, 0.05), (-0.05, 0.11, 0.0), (-0.05, 0.11, 0.2), (0.05, 0.11, 0.0), (0.05, 0.11, 0.2), (0.1, 0.11, 0.1), (-0.1, 0.11, 0.1), (-0.1, 0.11, 0.05), (0.1, 0.11, 0.05), (-0.153, 0.11, 0.1), (-0.153, 0.22, 0.1), (-0.153, 0.22, 0.05), (-0.153, 0.11, 0.05), (-0.05, 0.165, 0.2), (0.05, 0.165, 0.0), (-0.1, 0.165, 0.1), (-0.1, 0.165, 0.05), (-0.05, 0.165, 0.0), (0.05, 0.165, 0.2), (0.1, 0.165, 0.1), (0.1, 0.165, 0.05), (-0.153, 0.165, 0.1), (-0.153, 0.165, 0.05), (-0.1955, 0.165, 0.1), (-0.1955, 0.22, 0.1), (-0.1955, 0.22, 0.05), (-0.1955, 0.165, 0.05), (-0.2401, 0.165, 0.1), (-0.2401, 0.22, 0.1), (-0.2401, 0.22, 0.05), (-0.2401, 0.165, 0.05), (-0.1955, 0.01419, 0.1), (-0.1955, 0.01419, 0.05), (-0.2401, 0.01419, 0.1), (-0.2401, 0.01419, 0.05)], [], [(30, 28, 3, 9), (9, 3, 7, 10), (20, 19, 5, 11), (11, 5, 1, 8), (16, 18, 4, 0), (19, 17, 1, 5), (14, 11, 8, 15), (23, 20, 11, 14), (12, 9, 10, 13), (31, 22, 27, 37), (32, 31, 12, 2), (2, 12, 13, 6), (18, 23, 14, 4), (4, 14, 15, 0), (29, 35, 23, 18), (0, 15, 22, 16), (15, 8, 21, 22), (35, 34, 20, 23), (33, 28, 17, 19), (32, 29, 18, 16), (34, 33, 19, 20), (8, 1, 17, 21), (25, 26, 40, 39), (9, 12, 26, 25), (22, 21, 24, 27), (30, 9, 25, 36), (21, 30, 36, 24), (27, 24, 36, 37), (10, 7, 33, 34), (2, 6, 29, 32), (7, 3, 28, 33), (13, 10, 34, 35), (6, 13, 35, 29), (16, 22, 31, 32), (12, 31, 37, 26), (21, 17, 28, 30), (40, 41, 45, 44), (37, 36, 38, 41), (26, 37, 41, 40), (36, 25, 39, 38), (45, 42, 43, 44), (38, 39, 43, 42), (38, 42, 48, 46), (39, 40, 44, 43), (47, 46, 48, 49), (42, 45, 49, 48), (41, 38, 46, 47), (45, 41, 47, 49)])
_uv = me_cube_033.uv_layers.new(name='UVMap')
_uv.uv.foreach_set('vector', [0.3008, 0.3691, 0.3438, 0.3691, 0.3438, 0.3906, 0.3008, 0.3906, 0.3008, 0.3906, 0.3438, 0.3906, 0.3438, 0.4766, 0.3008, 0.4766, 0.3008, 0.5195, 0.3438, 0.5195, 0.3438, 0.5625, 0.3008, 0.5625, 0.3008, 0.5625, 0.3438, 0.5625, 0.3438, 0.6484, 0.3008, 0.6484, 0.1719, 0.5195, 0.2578, 0.5195, 0.2578, 0.5625, 0.1719, 0.5625, 0.3438, 0.5195, 0.4297, 0.5195, 0.4297, 0.5625, 0.3438, 0.5625, 0.2793, 0.5625, 0.3008, 0.5625, 0.3008, 0.6484, 0.2793, 0.6484, 0.2793, 0.5195, 0.3008, 0.5195, 0.3008, 0.5625, 0.2793, 0.5625, 0.2793, 0.3906, 0.3008, 0.3906, 0.3008, 0.4766, 0.2793, 0.4766, 0.2793, 0.3691, 0.2793, 0.3477, 0.2793, 0.3477, 0.2793, 0.3691, 0.2578, 0.3691, 0.2793, 0.3691, 0.2793, 0.3906, 0.2578, 0.3906, 0.2578, 0.3906, 0.2793, 0.3906, 0.2793, 0.4766, 0.2578, 0.4766, 0.2578, 0.5195, 0.2793, 0.5195, 0.2793, 0.5625, 0.2578, 0.5625, 0.2578, 0.5625, 0.2793, 0.5625, 0.2793, 0.6484, 0.2578, 0.6484, 0.2578, 0.498, 0.2793, 0.498, 0.2793, 0.5195, 0.2578, 0.5195, 0.2578, 0.3047, 0.2793, 0.3047, 0.2793, 0.3477, 0.2578, 0.3477, 0.2793, 0.3047, 0.3008, 0.3047, 0.3008, 0.3477, 0.2793, 0.3477, 0.2793, 0.498, 0.3008, 0.498, 0.3008, 0.5195, 0.2793, 0.5195, 0.3438, 0.498, 0.4297, 0.498, 0.4297, 0.5195, 0.3438, 0.5195, 0.1719, 0.498, 0.2578, 0.498, 0.2578, 0.5195, 0.1719, 0.5195, 0.3008, 0.498, 0.3438, 0.498, 0.3438, 0.5195, 0.3008, 0.5195, 0.3008, 0.3047, 0.3438, 0.3047, 0.3438, 0.3477, 0.3008, 0.3477, 0.3008, 0.3906, 0.2793, 0.3906, 0.2793, 0.3906, 0.3008, 0.3906, 0.3008, 0.3906, 0.2793, 0.3906, 0.2793, 0.3906, 0.3008, 0.3906, 0.2793, 0.3477, 0.3008, 0.3477, 0.3008, 0.3477, 0.2793, 0.3477, 0.3008, 0.3691, 0.3008, 0.3906, 0.3008, 0.3906, 0.3008, 0.3691, 0.3008, 0.3477, 0.3008, 0.3691, 0.3008, 0.3691, 0.3008, 0.3477, 0.2793, 0.3477, 0.3008, 0.3477, 0.3008, 0.3691, 0.2793, 0.3691, 0.3008, 0.4766, 0.3438, 0.4766, 0.3438, 0.498, 0.3008, 0.498, 0.1719, 0.4766, 0.2578, 0.4766, 0.2578, 0.498, 0.1719, 0.498, 0.3438, 0.4766, 0.4297, 0.4766, 0.4297, 0.498, 0.3438, 0.498, 0.2793, 0.4766, 0.3008, 0.4766, 0.3008, 0.498, 0.2793, 0.498, 0.2578, 0.4766, 0.2793, 0.4766, 0.2793, 0.498, 0.2578, 0.498, 0.2578, 0.3477, 0.2793, 0.3477, 0.2793, 0.3691, 0.2578, 0.3691, 0.2793, 0.3906, 0.2793, 0.3691, 0.2793, 0.3691, 0.2793, 0.3906, 0.3008, 0.3477, 0.3438, 0.3477, 0.3438, 0.3691, 0.3008, 0.3691, 0.2793, 0.3906, 0.2793, 0.3691, 0.2793, 0.3691, 0.2793, 0.3906, 0.2793, 0.3691, 0.3008, 0.3691, 0.3008, 0.3691, 0.2793, 0.3691, 0.2793, 0.3906, 0.2793, 0.3691, 0.2793, 0.3691, 0.2793, 0.3906, 0.3008, 0.3691, 0.3008, 0.3906, 0.3008, 0.3906, 0.3008, 0.3691, 0.2793, 0.3691, 0.3008, 0.3691, 0.3008, 0.3906, 0.2793, 0.3906, 0.3008, 0.3691, 0.3008, 0.3906, 0.3008, 0.3906, 0.3008, 0.3691, 0.3008, 0.3691, 0.3008, 0.3691, 0.3008, 0.3691, 0.3008, 0.3691, 0.3008, 0.3906, 0.2793, 0.3906, 0.2793, 0.3906, 0.3008, 0.3906, 0.2793, 0.3691, 0.3008, 0.3691, 0.3008, 0.3691, 0.2793, 0.3691, 0.3008, 0.3691, 0.2793, 0.3691, 0.2793, 0.3691, 0.3008, 0.3691, 0.2793, 0.3691, 0.3008, 0.3691, 0.3008, 0.3691, 0.2793, 0.3691, 0.2793, 0.3691, 0.2793, 0.3691, 0.2793, 0.3691, 0.2793, 0.3691])
me_cube_033.materials.append(mat_dreadzone_material)
me_cube_033.update()
me_cube_034 = bpy.data.meshes.new('Cube.034')
me_cube_034.from_pydata([(-0.02, 0.0, -0.08), (-0.02, 0.0, -0.04), (-0.02, 0.6, -0.08), (-0.02, 0.6, -0.04), (0.02, 0.0, -0.08), (0.02, 0.0, -0.04), (0.02, 0.6, -0.08), (0.02, 0.6, -0.04)], [], [(0, 1, 3, 2), (2, 3, 7, 6), (6, 7, 5, 4), (4, 5, 1, 0), (2, 6, 4, 0), (7, 3, 1, 5)])
_uv = me_cube_034.uv_layers.new(name='UVMap')
_uv.uv.foreach_set('vector', [0.2578, 0.3047, 0.3438, 0.3047, 0.3438, 0.3906, 0.2578, 0.3906, 0.2578, 0.3906, 0.3438, 0.3906, 0.3438, 0.4766, 0.2578, 0.4766, 0.2578, 0.4766, 0.3438, 0.4766, 0.3438, 0.5625, 0.2578, 0.5625, 0.2578, 0.5625, 0.3438, 0.5625, 0.3438, 0.6484, 0.2578, 0.6484, 0.1719, 0.4766, 0.2578, 0.4766, 0.2578, 0.5625, 0.1719, 0.5625, 0.3438, 0.4766, 0.4297, 0.4766, 0.4297, 0.5625, 0.3438, 0.5625])
me_cube_034.materials.append(mat_dreadzone_material)
me_cube_034.update()
me_cube_035 = bpy.data.meshes.new('Cube.035')
me_cube_035.from_pydata([(-1.934, 0.9536, 0.2812), (-1.991, 1.019, 0.5401), (-2.201, 1.752, 0.01969), (-2.257, 1.818, 0.2785), (0.2358, 4.512, 1.003), (0.2358, 4.512, 1.093), (0.2358, 5.393, 0.9431), (0.2358, 5.393, 1.063), (-0.2672, 5.142, 0.9431), (-0.2672, 5.142, 1.185), (-0.2672, 4.017, 0.9431), (-0.2672, 4.017, 1.185), (-2.065, 1.345, 0.03221), (-2.121, 1.411, 0.4746), (0.2358, 4.944, 0.9844), (0.2358, 4.944, 1.073), (-0.2672, 4.568, 1.13), (-0.2672, 4.568, 0.8221), (0.1524, 5.194, 1.117), (0.1474, 4.264, 0.9431), (0.1474, 5.268, 0.9431), (0.1474, 4.264, 1.075), (0.1537, 4.726, 1.106), (0.1474, 4.756, 0.8584)], [], [(12, 13, 3, 2), (20, 18, 7, 6), (14, 15, 5, 4), (10, 11, 1, 0), (23, 14, 4, 19), (16, 13, 1, 11), (22, 16, 11, 21), (12, 17, 10, 0), (19, 21, 11, 10), (2, 3, 9, 8), (2, 8, 17, 12), (18, 9, 16, 22), (9, 3, 13, 16), (20, 6, 14, 23), (6, 7, 15, 14), (0, 1, 13, 12), (8, 20, 23, 17), (7, 18, 22, 15), (4, 5, 21, 19), (15, 22, 21, 5), (17, 23, 19, 10), (8, 9, 18, 20)])
_uv = me_cube_035.uv_layers.new(name='UVMap')
_uv.uv.foreach_set('vector', [0.375, 0.1225, 0.625, 0.1225, 0.625, 0.25, 0.375, 0.25, 0.01953, 0.08984, 0.06641, 0.08984, 0.06641, 0.1016, 0.01953, 0.1016, 0.01172, 0.1487, 0.03516, 0.1487, 0.03516, 0.1602, 0.01172, 0.1602, 0.0, 0.1797, 0.0, 0.1328, 0.1406, 0.1328, 0.1406, 0.1797, 0.01172, 0.1525, 0.01953, 0.1525, 0.01953, 0.1602, 0.01172, 0.1602, 0.007812, 0.1568, 0.1328, 0.1568, 0.1328, 0.1836, 0.007812, 0.1836, 0.09829, 0.2207, 0.09829, 0.1914, 0.1289, 0.1914, 0.1289, 0.2207, 0.003906, 0.1488, 0.05078, 0.1488, 0.05078, 0.1641, 0.003906, 0.1641, 0.0, 0.1445, 0.02344, 0.1445, 0.02344, 0.1758, 0.0, 0.1758, 0.01953, 0.05469, 0.06641, 0.05469, 0.06641, 0.07812, 0.01953, 0.07812, 0.003906, 0.1328, 0.05078, 0.1328, 0.05078, 0.1488, 0.003906, 0.1488, 0.06641, 0.2207, 0.06641, 0.1914, 0.09829, 0.1914, 0.09829, 0.2207, 0.007812, 0.1289, 0.1328, 0.1289, 0.1328, 0.1568, 0.007812, 0.1568, 0.01172, 0.1445, 0.01953, 0.1445, 0.01953, 0.1525, 0.01172, 0.1525, 0.01172, 0.1367, 0.03516, 0.1367, 0.03516, 0.1487, 0.01172, 0.1487, 0.375, 0.0, 0.625, 0.0, 0.625, 0.1225, 0.375, 0.1225, 0.003906, 0.1445, 0.01172, 0.1445, 0.01172, 0.1525, 0.003906, 0.1525, 0.06641, 0.25, 0.06641, 0.2207, 0.09829, 0.2207, 0.09829, 0.25, 0.375, 0.75, 0.625, 0.75, 0.625, 0.8125, 0.375, 0.8125, 0.09829, 0.25, 0.09829, 0.2207, 0.1289, 0.2207, 0.1289, 0.25, 0.003906, 0.1525, 0.01172, 0.1525, 0.01172, 0.1602, 0.003906, 0.1602, 0.01953, 0.07812, 0.06641, 0.07812, 0.06641, 0.08984, 0.01953, 0.08984])
me_cube_035.materials.append(mat_dreadzone_material)
me_cube_035.update()
me_cube_036 = bpy.data.meshes.new('Cube.036')
me_cube_036.from_pydata([(-0.02, 0.0, 0.0), (-0.02, 0.0, 0.1), (-0.02, 0.8734, 0.14), (-0.02, 0.8734, 0.18), (0.02, 0.0, 0.0), (0.02, 0.0, 0.1), (0.02, 0.8734, 0.14), (0.02, 0.8734, 0.18), (-0.02, 0.7333, 0.14), (-0.02, 0.3667, 0.1), (-0.02, 0.3667, 0.18), (-0.02, 0.7333, 0.18), (0.02, 0.3667, 0.1), (0.02, 0.7333, 0.14), (0.02, 0.7333, 0.18), (0.02, 0.3667, 0.18), (-0.02, 0.4046, 0.1), (-0.02, 0.4046, 0.18), (0.02, 0.4046, 0.1), (0.02, 0.4046, 0.18), (-0.02, 0.6757, 0.18), (0.02, 0.6757, 0.133), (-0.02, 0.6757, 0.133), (0.02, 0.6757, 0.18), (-0.02, 0.6507, 0.1299), (0.02, 0.6507, 0.18), (-0.02, 0.6507, 0.18), (0.02, 0.6507, 0.1299), (-0.02, 0.0, 0.05), (-0.02, 0.8734, 0.16), (0.02, 0.8734, 0.16), (0.02, 0.0, 0.05), (0.02, 0.7333, 0.16), (0.02, 0.3667, 0.14), (-0.02, 0.3667, 0.14), (-0.02, 0.7333, 0.16), (-0.02, 0.4046, 0.14), (0.02, 0.4046, 0.14), (0.02, 0.6757, 0.1565), (-0.02, 0.6757, 0.1565), (-0.02, 0.6507, 0.155), (0.02, 0.6507, 0.155), (-0.2351, 0.6507, 0.18), (-0.2351, 0.6757, 0.18), (-0.2351, 0.6757, 0.1565), (-0.2351, 0.6507, 0.155)], [], [(35, 11, 3, 29), (29, 3, 7, 30), (33, 15, 5, 31), (31, 5, 1, 28), (9, 12, 4, 0), (15, 10, 1, 5), (7, 3, 11, 14), (19, 17, 10, 15), (2, 6, 13, 8), (16, 18, 12, 9), (30, 7, 14, 32), (37, 19, 15, 33), (28, 1, 10, 34), (39, 20, 11, 35), (34, 10, 17, 36), (41, 25, 19, 37), (24, 27, 18, 16), (25, 26, 17, 19), (14, 11, 20, 23), (8, 13, 21, 22), (32, 14, 23, 38), (20, 39, 44, 43), (36, 17, 26, 40), (23, 20, 26, 25), (22, 21, 27, 24), (38, 23, 25, 41), (21, 38, 41, 27), (16, 36, 40, 24), (24, 40, 39, 22), (13, 32, 38, 21), (27, 41, 37, 18), (9, 34, 36, 16), (22, 39, 35, 8), (0, 28, 34, 9), (18, 37, 33, 12), (6, 30, 32, 13), (4, 31, 28, 0), (12, 33, 31, 4), (2, 29, 30, 6), (8, 35, 29, 2), (45, 42, 43, 44), (39, 40, 45, 44), (40, 26, 42, 45), (26, 20, 43, 42)])
_uv = me_cube_036.uv_layers.new(name='UVMap')
_uv.uv.foreach_set('vector', [0.3008, 0.362, 0.3438, 0.362, 0.3438, 0.3906, 0.3008, 0.3906, 0.3008, 0.3906, 0.3438, 0.3906, 0.3438, 0.4766, 0.3008, 0.4766, 0.3008, 0.5339, 0.3438, 0.5339, 0.3438, 0.5625, 0.3008, 0.5625, 0.3008, 0.5625, 0.3438, 0.5625, 0.3438, 0.6484, 0.3008, 0.6484, 0.1719, 0.5339, 0.2578, 0.5339, 0.2578, 0.5625, 0.1719, 0.5625, 0.3438, 0.5339, 0.4297, 0.5339, 0.4297, 0.5625, 0.3438, 0.5625, 0.3438, 0.4766, 0.4297, 0.4766, 0.4297, 0.5052, 0.3438, 0.5052, 0.3438, 0.5309, 0.4297, 0.5309, 0.4297, 0.5339, 0.3438, 0.5339, 0.1719, 0.4766, 0.2578, 0.4766, 0.2578, 0.5052, 0.1719, 0.5052, 0.1719, 0.5309, 0.2578, 0.5309, 0.2578, 0.5339, 0.1719, 0.5339, 0.3008, 0.4766, 0.3438, 0.4766, 0.3438, 0.5052, 0.3008, 0.5052, 0.3008, 0.5309, 0.3438, 0.5309, 0.3438, 0.5339, 0.3008, 0.5339, 0.3008, 0.3047, 0.3438, 0.3047, 0.3438, 0.3333, 0.3008, 0.3333, 0.3008, 0.3575, 0.3438, 0.3575, 0.3438, 0.362, 0.3008, 0.362, 0.3008, 0.3333, 0.3438, 0.3333, 0.3438, 0.3363, 0.3008, 0.3363, 0.3008, 0.5117, 0.3438, 0.5117, 0.3438, 0.5309, 0.3008, 0.5309, 0.1719, 0.5117, 0.2578, 0.5117, 0.2578, 0.5309, 0.1719, 0.5309, 0.3438, 0.5117, 0.4297, 0.5117, 0.4297, 0.5309, 0.3438, 0.5309, 0.3438, 0.5052, 0.4297, 0.5052, 0.4297, 0.5097, 0.3438, 0.5097, 0.1719, 0.5052, 0.2578, 0.5052, 0.2578, 0.5097, 0.1719, 0.5097, 0.3008, 0.5052, 0.3438, 0.5052, 0.3438, 0.5097, 0.3008, 0.5097, 0.3438, 0.3575, 0.3008, 0.3575, 0.3008, 0.3575, 0.3438, 0.3575, 0.3008, 0.3363, 0.3438, 0.3363, 0.3438, 0.3555, 0.3008, 0.3555, 0.3438, 0.5097, 0.4297, 0.5097, 0.4297, 0.5117, 0.3438, 0.5117, 0.1719, 0.5097, 0.2578, 0.5097, 0.2578, 0.5117, 0.1719, 0.5117, 0.3008, 0.5097, 0.3438, 0.5097, 0.3438, 0.5117, 0.3008, 0.5117, 0.2578, 0.5097, 0.3008, 0.5097, 0.3008, 0.5117, 0.2578, 0.5117, 0.2578, 0.3363, 0.3008, 0.3363, 0.3008, 0.3555, 0.2578, 0.3555, 0.2578, 0.3555, 0.3008, 0.3555, 0.3008, 0.3575, 0.2578, 0.3575, 0.2578, 0.5052, 0.3008, 0.5052, 0.3008, 0.5097, 0.2578, 0.5097, 0.2578, 0.5117, 0.3008, 0.5117, 0.3008, 0.5309, 0.2578, 0.5309, 0.2578, 0.3333, 0.3008, 0.3333, 0.3008, 0.3363, 0.2578, 0.3363, 0.2578, 0.3575, 0.3008, 0.3575, 0.3008, 0.362, 0.2578, 0.362, 0.2578, 0.3047, 0.3008, 0.3047, 0.3008, 0.3333, 0.2578, 0.3333, 0.2578, 0.5309, 0.3008, 0.5309, 0.3008, 0.5339, 0.2578, 0.5339, 0.2578, 0.4766, 0.3008, 0.4766, 0.3008, 0.5052, 0.2578, 0.5052, 0.2578, 0.5625, 0.3008, 0.5625, 0.3008, 0.6484, 0.2578, 0.6484, 0.2578, 0.5339, 0.3008, 0.5339, 0.3008, 0.5625, 0.2578, 0.5625, 0.2578, 0.3906, 0.3008, 0.3906, 0.3008, 0.4766, 0.2578, 0.4766, 0.2578, 0.362, 0.3008, 0.362, 0.3008, 0.3906, 0.2578, 0.3906, 0.3008, 0.3555, 0.3438, 0.3555, 0.3438, 0.3575, 0.3008, 0.3575, 0.3008, 0.3575, 0.3008, 0.3555, 0.3008, 0.3555, 0.3008, 0.3575, 0.3008, 0.3555, 0.3438, 0.3555, 0.3438, 0.3555, 0.3008, 0.3555, 0.4297, 0.5117, 0.4297, 0.5097, 0.4297, 0.5097, 0.4297, 0.5117])
me_cube_036.materials.append(mat_dreadzone_material)
me_cube_036.update()
me_cube_037 = bpy.data.meshes.new('Cube.037')
me_cube_037.from_pydata([(-3.031, -4.014, -1.209), (-3.088, -3.949, -0.95), (-3.298, -3.216, -1.47), (-3.355, -3.15, -1.212), (-0.8645, -0.6625, -0.5021), (-0.8645, -0.6625, -0.4116), (-0.8645, 0.2192, -0.5616), (-0.8645, 0.2192, -0.442), (-1.364, 0.1743, -0.547), (-1.364, 0.1743, -0.3052), (-1.364, -0.9509, -0.547), (-1.364, -0.9509, -0.3052), (-3.162, -3.623, -1.458), (-3.219, -3.557, -1.015), (-0.8645, -0.2306, -0.5202), (-0.8645, -0.2306, -0.4321), (-1.364, -0.3998, -0.36), (-1.364, -0.3998, -0.6679), (-0.9448, 0.2263, -0.3728), (-0.9499, -0.7037, -0.547), (-0.9499, 0.2998, -0.547), (-0.9499, -0.7037, -0.4146), (-0.9435, -0.2416, -0.3844), (-0.9499, -0.2122, -0.6316)], [], [(12, 13, 3, 2), (20, 18, 7, 6), (14, 15, 5, 4), (10, 11, 1, 0), (23, 14, 4, 19), (16, 13, 1, 11), (22, 16, 11, 21), (12, 17, 10, 0), (19, 21, 11, 10), (2, 3, 9, 8), (2, 8, 17, 12), (18, 9, 16, 22), (9, 3, 13, 16), (20, 6, 14, 23), (6, 7, 15, 14), (0, 1, 13, 12), (8, 20, 23, 17), (7, 18, 22, 15), (4, 5, 21, 19), (15, 22, 21, 5), (17, 23, 19, 10), (8, 9, 18, 20)])
_uv = me_cube_037.uv_layers.new(name='UVMap')
_uv.uv.foreach_set('vector', [0.375, 0.1225, 0.625, 0.1225, 0.625, 0.25, 0.375, 0.25, 0.01953, 0.08984, 0.06641, 0.08984, 0.06641, 0.1016, 0.01953, 0.1016, 0.01172, 0.1487, 0.03516, 0.1487, 0.03516, 0.1602, 0.01172, 0.1602, 0.0, 0.1797, 0.0, 0.1328, 0.1406, 0.1328, 0.1406, 0.1797, 0.01172, 0.1525, 0.01953, 0.1525, 0.01953, 0.1602, 0.01172, 0.1602, 0.007812, 0.1568, 0.1328, 0.1568, 0.1328, 0.1836, 0.007812, 0.1836, 0.09829, 0.2207, 0.09829, 0.1914, 0.1289, 0.1914, 0.1289, 0.2207, 0.003906, 0.1488, 0.05078, 0.1488, 0.05078, 0.1641, 0.003906, 0.1641, 0.0, 0.1445, 0.02344, 0.1445, 0.02344, 0.1758, 0.0, 0.1758, 0.01953, 0.05469, 0.06641, 0.05469, 0.06641, 0.07812, 0.01953, 0.07812, 0.003906, 0.1328, 0.05078, 0.1328, 0.05078, 0.1488, 0.003906, 0.1488, 0.06641, 0.2207, 0.06641, 0.1914, 0.09829, 0.1914, 0.09829, 0.2207, 0.007812, 0.1289, 0.1328, 0.1289, 0.1328, 0.1568, 0.007812, 0.1568, 0.01172, 0.1445, 0.01953, 0.1445, 0.01953, 0.1525, 0.01172, 0.1525, 0.01172, 0.1367, 0.03516, 0.1367, 0.03516, 0.1487, 0.01172, 0.1487, 0.375, 0.0, 0.625, 0.0, 0.625, 0.1225, 0.375, 0.1225, 0.003906, 0.1445, 0.01172, 0.1445, 0.01172, 0.1525, 0.003906, 0.1525, 0.06641, 0.25, 0.06641, 0.2207, 0.09829, 0.2207, 0.09829, 0.25, 0.02734, 0.09766, 0.05078, 0.09766, 0.05078, 0.1211, 0.02734, 0.1211, 0.09829, 0.25, 0.09829, 0.2207, 0.1289, 0.2207, 0.1289, 0.25, 0.003906, 0.1525, 0.01172, 0.1525, 0.01172, 0.1602, 0.003906, 0.1602, 0.01953, 0.07812, 0.06641, 0.07812, 0.06641, 0.08984, 0.01953, 0.08984])
me_cube_037.materials.append(mat_dreadzone_material)
me_cube_037.update()
me_cube_038 = bpy.data.meshes.new('Cube.038')
me_cube_038.from_pydata([(-0.02, 0.0, 0.04), (-0.02, 0.0, 0.08), (-0.02, 0.6, 0.04), (-0.02, 0.6, 0.08), (0.02, 0.0, 0.04), (0.02, 0.0, 0.08), (0.02, 0.6, 0.04), (0.02, 0.6, 0.08)], [], [(0, 1, 3, 2), (2, 3, 7, 6), (6, 7, 5, 4), (4, 5, 1, 0), (2, 6, 4, 0), (7, 3, 1, 5)])
_uv = me_cube_038.uv_layers.new(name='UVMap')
_uv.uv.foreach_set('vector', [0.2578, 0.3047, 0.3438, 0.3047, 0.3438, 0.3906, 0.2578, 0.3906, 0.2578, 0.3906, 0.3438, 0.3906, 0.3438, 0.4766, 0.2578, 0.4766, 0.2578, 0.4766, 0.3438, 0.4766, 0.3438, 0.5625, 0.2578, 0.5625, 0.2578, 0.5625, 0.3438, 0.5625, 0.3438, 0.6484, 0.2578, 0.6484, 0.1719, 0.4766, 0.2578, 0.4766, 0.2578, 0.5625, 0.1719, 0.5625, 0.3438, 0.4766, 0.4297, 0.4766, 0.4297, 0.5625, 0.3438, 0.5625])
me_cube_038.materials.append(mat_dreadzone_material)
me_cube_038.update()
me_cube_039 = bpy.data.meshes.new('Cube.039')
me_cube_039.from_pydata([(-0.02, 0.0, -0.08), (-0.02, 0.0, -0.04), (-0.02, 0.6, -0.08), (-0.02, 0.6, -0.04), (0.02, 0.0, -0.08), (0.02, 0.0, -0.04), (0.02, 0.6, -0.08), (0.02, 0.6, -0.04)], [], [(0, 1, 3, 2), (2, 3, 7, 6), (6, 7, 5, 4), (4, 5, 1, 0), (2, 6, 4, 0), (7, 3, 1, 5)])
_uv = me_cube_039.uv_layers.new(name='UVMap')
_uv.uv.foreach_set('vector', [0.2578, 0.3047, 0.3438, 0.3047, 0.3438, 0.3906, 0.2578, 0.3906, 0.2578, 0.3906, 0.3438, 0.3906, 0.3438, 0.4766, 0.2578, 0.4766, 0.2578, 0.4766, 0.3438, 0.4766, 0.3438, 0.5625, 0.2578, 0.5625, 0.2578, 0.5625, 0.3438, 0.5625, 0.3438, 0.6484, 0.2578, 0.6484, 0.1719, 0.4766, 0.2578, 0.4766, 0.2578, 0.5625, 0.1719, 0.5625, 0.3438, 0.4766, 0.4297, 0.4766, 0.4297, 0.5625, 0.3438, 0.5625])
me_cube_039.materials.append(mat_dreadzone_material)
me_cube_039.update()
me_cube_040 = bpy.data.meshes.new('Cube.040')
me_cube_040.from_pydata([(-0.02, 0.0, 0.04), (-0.02, 0.0, 0.08), (-0.02, 0.6, 0.04), (-0.02, 0.6, 0.08), (0.02, 0.0, 0.04), (0.02, 0.0, 0.08), (0.02, 0.6, 0.04), (0.02, 0.6, 0.08)], [], [(0, 1, 3, 2), (2, 3, 7, 6), (6, 7, 5, 4), (4, 5, 1, 0), (2, 6, 4, 0), (7, 3, 1, 5)])
_uv = me_cube_040.uv_layers.new(name='UVMap')
_uv.uv.foreach_set('vector', [0.2578, 0.3047, 0.3438, 0.3047, 0.3438, 0.3906, 0.2578, 0.3906, 0.2578, 0.3906, 0.3438, 0.3906, 0.3438, 0.4766, 0.2578, 0.4766, 0.2578, 0.4766, 0.3438, 0.4766, 0.3438, 0.5625, 0.2578, 0.5625, 0.2578, 0.5625, 0.3438, 0.5625, 0.3438, 0.6484, 0.2578, 0.6484, 0.1719, 0.4766, 0.2578, 0.4766, 0.2578, 0.5625, 0.1719, 0.5625, 0.3438, 0.4766, 0.4297, 0.4766, 0.4297, 0.5625, 0.3438, 0.5625])
me_cube_040.materials.append(mat_dreadzone_material)
me_cube_040.update()
me_cube_041 = bpy.data.meshes.new('Cube.041')
me_cube_041.from_pydata([(-0.02, 0.0, 0.0), (-0.02, 0.0, 0.1), (-0.02, 1.1, 0.14), (-0.02, 1.1, 0.18), (0.02, 0.0, 0.0), (0.02, 0.0, 0.1), (0.02, 1.1, 0.14), (0.02, 1.1, 0.18), (-0.02, 0.7333, 0.1), (-0.02, 0.3667, 0.1), (-0.02, 0.3667, 0.18), (-0.02, 0.7333, 0.18), (0.02, 0.3667, 0.1), (0.02, 0.7333, 0.1), (0.02, 0.7333, 0.18), (0.02, 0.3667, 0.18), (-0.02, 0.4046, 0.1), (-0.02, 0.4046, 0.18), (0.02, 0.4046, 0.1), (0.02, 0.4046, 0.18), (-0.02, 0.0, 0.04878), (-0.02, 1.1, 0.1595), (0.02, 1.1, 0.1595), (0.02, 0.0, 0.04878), (0.02, 0.7333, 0.139), (0.02, 0.3667, 0.139), (-0.02, 0.3667, 0.139), (-0.02, 0.7333, 0.139), (-0.02, 0.4046, 0.139), (0.02, 0.4046, 0.139), (-0.02, 0.7581, 0.18), (0.02, 0.7581, 0.1347), (-0.02, 0.7581, 0.1347), (0.02, 0.7581, 0.18), (0.02, 0.7581, 0.1404), (-0.02, 0.7581, 0.1404), (-0.03, 0.7333, 0.139), (-0.03, 0.7333, 0.1), (-0.03, 0.4046, 0.1), (-0.03, 0.4046, 0.139), (0.03, 0.4046, 0.1), (0.03, 0.7333, 0.1), (0.03, 0.7333, 0.139), (0.03, 0.4046, 0.139), (0.02, 0.4046, 0.09), (0.02, 0.7333, 0.09), (-0.02, 0.7333, 0.09), (-0.02, 0.4046, 0.09), (-0.03, 0.7333, 0.09), (-0.03, 0.4046, 0.09), (0.03, 0.4046, 0.09), (0.03, 0.7333, 0.09)], [], [(35, 30, 3, 21), (21, 3, 7, 22), (25, 15, 5, 23), (23, 5, 1, 20), (9, 12, 4, 0), (15, 10, 1, 5), (33, 30, 11, 14), (19, 17, 10, 15), (32, 31, 13, 8), (16, 18, 12, 9), (34, 33, 14, 24), (29, 19, 15, 25), (20, 1, 10, 26), (28, 17, 11, 27), (26, 10, 17, 28), (24, 14, 19, 29), (38, 37, 48, 49), (14, 11, 17, 19), (13, 41, 51, 45), (9, 26, 28, 16), (37, 8, 46, 48), (0, 20, 26, 9), (18, 29, 25, 12), (31, 34, 24, 13), (4, 23, 20, 0), (12, 25, 23, 4), (2, 21, 22, 6), (32, 35, 21, 2), (8, 27, 35, 32), (6, 22, 34, 31), (22, 7, 33, 34), (2, 6, 31, 32), (7, 3, 30, 33), (27, 11, 30, 35), (38, 39, 36, 37), (28, 27, 36, 39), (27, 8, 37, 36), (16, 28, 39, 38), (41, 42, 43, 40), (13, 24, 42, 41), (24, 29, 43, 42), (29, 18, 40, 43), (46, 45, 44, 47), (44, 45, 51, 50), (46, 47, 49, 48), (18, 16, 47, 44), (41, 40, 50, 51), (16, 38, 49, 47), (40, 18, 44, 50), (8, 13, 45, 46)])
_uv = me_cube_041.uv_layers.new(name='UVMap')
_uv.uv.foreach_set('vector', [0.2997, 0.3639, 0.3438, 0.3639, 0.3438, 0.3906, 0.2997, 0.3906, 0.2997, 0.3906, 0.3438, 0.3906, 0.3438, 0.4766, 0.2997, 0.4766, 0.2997, 0.5339, 0.3438, 0.5339, 0.3438, 0.5625, 0.2997, 0.5625, 0.2997, 0.5625, 0.3438, 0.5625, 0.3438, 0.6484, 0.2997, 0.6484, 0.1719, 0.5339, 0.2578, 0.5339, 0.2578, 0.5625, 0.1719, 0.5625, 0.3438, 0.5339, 0.4297, 0.5339, 0.4297, 0.5625, 0.3438, 0.5625, 0.3438, 0.5033, 0.4297, 0.5033, 0.4297, 0.5052, 0.3438, 0.5052, 0.3438, 0.5309, 0.4297, 0.5309, 0.4297, 0.5339, 0.3438, 0.5339, 0.1719, 0.5033, 0.2578, 0.5033, 0.2578, 0.5052, 0.1719, 0.5052, 0.1719, 0.5309, 0.2578, 0.5309, 0.2578, 0.5339, 0.1719, 0.5339, 0.2997, 0.5033, 0.3438, 0.5033, 0.3438, 0.5052, 0.2997, 0.5052, 0.2997, 0.5309, 0.3438, 0.5309, 0.3438, 0.5339, 0.2997, 0.5339, 0.2997, 0.3047, 0.3438, 0.3047, 0.3438, 0.3333, 0.2997, 0.3333, 0.2997, 0.3363, 0.3438, 0.3363, 0.3438, 0.362, 0.2997, 0.362, 0.2997, 0.3333, 0.3438, 0.3333, 0.3438, 0.3363, 0.2997, 0.3363, 0.2997, 0.5052, 0.3438, 0.5052, 0.3438, 0.5309, 0.2997, 0.5309, 0.2578, 0.3363, 0.2578, 0.362, 0.2578, 0.362, 0.2578, 0.3363, 0.3438, 0.5052, 0.4297, 0.5052, 0.4297, 0.5309, 0.3438, 0.5309, 0.2578, 0.5052, 0.2578, 0.5052, 0.2578, 0.5052, 0.2578, 0.5052, 0.2578, 0.3333, 0.2997, 0.3333, 0.2997, 0.3363, 0.2578, 0.3363, 0.2578, 0.362, 0.2578, 0.362, 0.2578, 0.362, 0.2578, 0.362, 0.2578, 0.3047, 0.2997, 0.3047, 0.2997, 0.3333, 0.2578, 0.3333, 0.2578, 0.5309, 0.2997, 0.5309, 0.2997, 0.5339, 0.2578, 0.5339, 0.2578, 0.5033, 0.2997, 0.5033, 0.2997, 0.5052, 0.2578, 0.5052, 0.2578, 0.5625, 0.2997, 0.5625, 0.2997, 0.6484, 0.2578, 0.6484, 0.2578, 0.5339, 0.2997, 0.5339, 0.2997, 0.5625, 0.2578, 0.5625, 0.2578, 0.3906, 0.2997, 0.3906, 0.2997, 0.4766, 0.2578, 0.4766, 0.2578, 0.3639, 0.2997, 0.3639, 0.2997, 0.3906, 0.2578, 0.3906, 0.2578, 0.362, 0.2997, 0.362, 0.2997, 0.3639, 0.2578, 0.3639, 0.2578, 0.4766, 0.2997, 0.4766, 0.2997, 0.5033, 0.2578, 0.5033, 0.2997, 0.4766, 0.3438, 0.4766, 0.3438, 0.5033, 0.2997, 0.5033, 0.1719, 0.4766, 0.2578, 0.4766, 0.2578, 0.5033, 0.1719, 0.5033, 0.3438, 0.4766, 0.4297, 0.4766, 0.4297, 0.5033, 0.3438, 0.5033, 0.2997, 0.362, 0.3438, 0.362, 0.3438, 0.3639, 0.2997, 0.3639, 0.2578, 0.3363, 0.2997, 0.3363, 0.2997, 0.362, 0.2578, 0.362, 0.2997, 0.3363, 0.2997, 0.362, 0.2997, 0.362, 0.2997, 0.3363, 0.2997, 0.362, 0.2578, 0.362, 0.2578, 0.362, 0.2997, 0.362, 0.2578, 0.3363, 0.2997, 0.3363, 0.2997, 0.3363, 0.2578, 0.3363, 0.2578, 0.5052, 0.2997, 0.5052, 0.2997, 0.5309, 0.2578, 0.5309, 0.2578, 0.5052, 0.2997, 0.5052, 0.2997, 0.5052, 0.2578, 0.5052, 0.2997, 0.5052, 0.2997, 0.5309, 0.2997, 0.5309, 0.2997, 0.5052, 0.2997, 0.5309, 0.2578, 0.5309, 0.2578, 0.5309, 0.2997, 0.5309, 0.1719, 0.5052, 0.2578, 0.5052, 0.2578, 0.5309, 0.1719, 0.5309, 0.2578, 0.5309, 0.2578, 0.5052, 0.2578, 0.5052, 0.2578, 0.5309, 0.1719, 0.5052, 0.1719, 0.5309, 0.1719, 0.5309, 0.1719, 0.5052, 0.2578, 0.5309, 0.1719, 0.5309, 0.1719, 0.5309, 0.2578, 0.5309, 0.2578, 0.5052, 0.2578, 0.5309, 0.2578, 0.5309, 0.2578, 0.5052, 0.2578, 0.3363, 0.2578, 0.3363, 0.2578, 0.3363, 0.2578, 0.3363, 0.2578, 0.5309, 0.2578, 0.5309, 0.2578, 0.5309, 0.2578, 0.5309, 0.1719, 0.5052, 0.2578, 0.5052, 0.2578, 0.5052, 0.1719, 0.5052])
me_cube_041.materials.append(mat_dreadzone_material)
me_cube_041.update()
me_cube_042 = bpy.data.meshes.new('Cube.042')
me_cube_042.from_pydata([(-1.934, 0.9536, 0.2812), (-1.991, 1.019, 0.5401), (-2.201, 1.752, 0.01969), (-2.257, 1.818, 0.2785), (0.2358, 4.512, 1.003), (0.2358, 4.512, 1.093), (0.2358, 5.393, 0.9431), (0.2358, 5.393, 1.063), (-0.2672, 5.142, 0.9431), (-0.2672, 5.142, 1.185), (-0.2672, 4.017, 0.9431), (-0.2672, 4.017, 1.185), (-2.065, 1.345, 0.03221), (-2.121, 1.411, 0.4746), (0.2358, 4.944, 0.9844), (0.2358, 4.944, 1.073), (-0.2672, 4.568, 1.13), (-0.2672, 4.568, 0.8221), (0.1524, 5.194, 1.117), (0.1474, 4.264, 0.9431), (0.1474, 5.268, 0.9431), (0.1474, 4.264, 1.075), (0.1537, 4.726, 1.106), (0.1474, 4.756, 0.8584)], [], [(12, 13, 3, 2), (20, 18, 7, 6), (14, 15, 5, 4), (10, 11, 1, 0), (23, 14, 4, 19), (16, 13, 1, 11), (22, 16, 11, 21), (12, 17, 10, 0), (19, 21, 11, 10), (2, 3, 9, 8), (2, 8, 17, 12), (18, 9, 16, 22), (9, 3, 13, 16), (20, 6, 14, 23), (6, 7, 15, 14), (0, 1, 13, 12), (8, 20, 23, 17), (7, 18, 22, 15), (4, 5, 21, 19), (15, 22, 21, 5), (17, 23, 19, 10), (8, 9, 18, 20)])
_uv = me_cube_042.uv_layers.new(name='UVMap')
_uv.uv.foreach_set('vector', [0.375, 0.1225, 0.625, 0.1225, 0.625, 0.25, 0.375, 0.25, 0.01953, 0.08984, 0.06641, 0.08984, 0.06641, 0.1016, 0.01953, 0.1016, 0.01172, 0.1487, 0.03516, 0.1487, 0.03516, 0.1602, 0.01172, 0.1602, 0.0, 0.1797, 0.0, 0.1328, 0.1406, 0.1328, 0.1406, 0.1797, 0.01172, 0.1525, 0.01953, 0.1525, 0.01953, 0.1602, 0.01172, 0.1602, 0.007812, 0.1568, 0.1328, 0.1568, 0.1328, 0.1836, 0.007812, 0.1836, 0.09829, 0.2207, 0.09829, 0.1914, 0.1289, 0.1914, 0.1289, 0.2207, 0.003906, 0.1488, 0.05078, 0.1488, 0.05078, 0.1641, 0.003906, 0.1641, 0.0, 0.1445, 0.02344, 0.1445, 0.02344, 0.1758, 0.0, 0.1758, 0.01953, 0.05469, 0.06641, 0.05469, 0.06641, 0.07812, 0.01953, 0.07812, 0.003906, 0.1328, 0.05078, 0.1328, 0.05078, 0.1488, 0.003906, 0.1488, 0.06641, 0.2207, 0.06641, 0.1914, 0.09829, 0.1914, 0.09829, 0.2207, 0.007812, 0.1289, 0.1328, 0.1289, 0.1328, 0.1568, 0.007812, 0.1568, 0.01172, 0.1445, 0.01953, 0.1445, 0.01953, 0.1525, 0.01172, 0.1525, 0.01172, 0.1367, 0.03516, 0.1367, 0.03516, 0.1487, 0.01172, 0.1487, 0.375, 0.0, 0.625, 0.0, 0.625, 0.1225, 0.375, 0.1225, 0.003906, 0.1445, 0.01172, 0.1445, 0.01172, 0.1525, 0.003906, 0.1525, 0.06641, 0.25, 0.06641, 0.2207, 0.09829, 0.2207, 0.09829, 0.25, 0.375, 0.75, 0.625, 0.75, 0.625, 0.8125, 0.375, 0.8125, 0.09829, 0.25, 0.09829, 0.2207, 0.1289, 0.2207, 0.1289, 0.25, 0.003906, 0.1525, 0.01172, 0.1525, 0.01172, 0.1602, 0.003906, 0.1602, 0.01953, 0.07812, 0.06641, 0.07812, 0.06641, 0.08984, 0.01953, 0.08984])
me_cube_042.materials.append(mat_dreadzone_material)
me_cube_042.update()

# ---- objects
ob_obj_wall = bpy.data.objects.new('obj_wall', me_cube_001)
ob_obj_ground_a = bpy.data.objects.new('obj_ground_a', me_cube_004)
ob_obj_wall_slant = bpy.data.objects.new('obj_wall_slant', me_cube_023)
ob_obj_doors = bpy.data.objects.new('obj_doors', me_cube_024)
ob_obj_ceiling = bpy.data.objects.new('obj_ceiling', me_cube_025)
ob_obj_ground_b = bpy.data.objects.new('obj_ground_b', me_cube_026)
ob_obj_ground_c = bpy.data.objects.new('obj_ground_c', me_cube_027)
ob_obj_ground_d = bpy.data.objects.new('obj_ground_d', me_cube_028)
ob_obj_hornet = bpy.data.objects.new('obj_hornet', me_cube_005)
ob_obj_ant = bpy.data.objects.new('obj_ant', me_cube_006)
ob_obj_slime = bpy.data.objects.new('obj_slime', me_cube_007)
ob_obj_spider = bpy.data.objects.new('obj_spider', me_cube_008)
ob_obj_fireflies = bpy.data.objects.new('obj_fireflies', me_cube_009)
ob_obj_mice = bpy.data.objects.new('obj_mice', me_cube_010)
ob_obj_frogs = bpy.data.objects.new('obj_frogs', me_cube_011)
ob_obj_gun_a_pistol = bpy.data.objects.new('obj_gun_a_pistol', me_cube_012)
ob_obj_hand = bpy.data.objects.new('obj_hand', me_cube_029)
ob_obj_gun_b_rifle = bpy.data.objects.new('obj_gun_b_rifle', me_cube_030)
ob_obj_gun_e_minigun = bpy.data.objects.new('obj_gun_e_minigun', me_cube_033)
ob_obj_gun_e_minigun_barrel_a = bpy.data.objects.new('obj_gun_e_minigun_barrel_a', me_cube_034)
ob_obj_hand_b = bpy.data.objects.new('obj_hand_b', me_cube_035)
ob_obj_gun_d_machine_gun = bpy.data.objects.new('obj_gun_d_machine_gun', me_cube_036)
ob_obj_hand_c = bpy.data.objects.new('obj_hand_c', me_cube_037)
ob_obj_gun_e_minigun_barrel_b = bpy.data.objects.new('obj_gun_e_minigun_barreL_b', me_cube_038)
ob_obj_gun_e_minigun_barrel_c = bpy.data.objects.new('obj_gun_e_minigun_barrel_c', me_cube_039)
ob_obj_gun_e_minigun_barrel_d = bpy.data.objects.new('obj_gun_e_minigun_barreL_d', me_cube_040)
ob_obj_gun_c_shotgun = bpy.data.objects.new('obj_gun_c_shotgun', me_cube_041)
ob_obj_hand_d = bpy.data.objects.new('obj_hand_d', me_cube_042)

# ---- transforms, parenting, visibility, modifiers, constraints
ob_obj_wall.location = (0.0, 2.0, 0.0)
ob_obj_ground_a.location = (2.0, 2.0, 0.0)
ob_obj_wall_slant.location = (2.0, 2.0, 0.0)
ob_obj_doors.location = (0.0, 2.0, 0.0)
ob_obj_ceiling.location = (2.0, 2.0, 9.0)
ob_obj_ground_b.location = (2.0, 2.0, 0.0)
ob_obj_ground_c.location = (2.0, 2.0, 0.0)
ob_obj_ground_d.location = (2.0, 2.0, 0.0)
ob_obj_hornet.location = (0.0, 0.0, 0.0)
ob_obj_ant.location = (0.0, 0.0, 0.0)
ob_obj_slime.location = (0.0, 0.0, 0.0)
ob_obj_spider.location = (0.0, 0.0, 0.0)
ob_obj_fireflies.location = (0.0, 0.0, 0.0)
ob_obj_mice.location = (0.0, 0.0, 0.0)
ob_obj_frogs.location = (0.0, 0.0, 0.0)
ob_obj_gun_a_pistol.location = (0.0, 0.0, 0.0)
ob_obj_hand.location = (0.04019, 0.03402, 0.02431)
ob_obj_hand.scale = (0.05631, 0.05631, 0.05631)
ob_obj_gun_b_rifle.location = (0.0, 0.0, 0.0)
ob_obj_gun_e_minigun.location = (0.0, 0.0, 0.0)
ob_obj_gun_e_minigun_barrel_a.location = (0.0, 0.22, 0.1)
ob_obj_hand_b.location = (0.0, 0.0, 0.0)
ob_obj_hand_b.scale = (0.1312, 0.1312, 0.1312)
ob_obj_gun_d_machine_gun.location = (0.0, 0.0, 0.0)
ob_obj_hand_c.location = (-0.09502, 0.1579, 0.2517)
ob_obj_hand_c.rotation_euler = (-0.08993, -0.9079, 0.02431)
ob_obj_hand_c.scale = (0.1312, 0.1312, 0.1312)
ob_obj_gun_e_minigun_barrel_b.location = (0.0, 0.22, 0.1)
ob_obj_gun_e_minigun_barrel_c.location = (0.0, 0.22, 0.1)
ob_obj_gun_e_minigun_barrel_c.rotation_euler = (-0.0, 1.571, 0.0)
ob_obj_gun_e_minigun_barrel_d.location = (7.451e-09, 0.22, 0.1)
ob_obj_gun_e_minigun_barrel_d.rotation_euler = (-0.0, 1.571, 0.0)
ob_obj_gun_c_shotgun.location = (0.0, 0.0, 0.0)
ob_obj_hand_d.location = (0.0, 0.0, -0.0499)
ob_obj_hand_d.scale = (0.1312, 0.1312, 0.1312)

# ---- collection membership
col_world.objects.link(ob_obj_wall)
col_world.objects.link(ob_obj_ground_a)
col_world.objects.link(ob_obj_wall_slant)
col_world.objects.link(ob_obj_doors)
col_world.objects.link(ob_obj_ceiling)
col_world.objects.link(ob_obj_ground_b)
col_world.objects.link(ob_obj_ground_c)
col_world.objects.link(ob_obj_ground_d)
col_creatures.objects.link(ob_obj_hornet)
col_creatures.objects.link(ob_obj_ant)
col_creatures.objects.link(ob_obj_slime)
col_creatures.objects.link(ob_obj_spider)
col_creatures.objects.link(ob_obj_fireflies)
col_creatures.objects.link(ob_obj_mice)
col_creatures.objects.link(ob_obj_frogs)
col_guns.objects.link(ob_obj_gun_a_pistol)
col_guns.objects.link(ob_obj_hand)
col_guns.objects.link(ob_obj_gun_b_rifle)
col_guns.objects.link(ob_obj_gun_e_minigun)
col_guns.objects.link(ob_obj_gun_e_minigun_barrel_a)
col_guns.objects.link(ob_obj_hand_b)
col_guns.objects.link(ob_obj_gun_d_machine_gun)
col_guns.objects.link(ob_obj_hand_c)
col_guns.objects.link(ob_obj_gun_e_minigun_barrel_b)
col_guns.objects.link(ob_obj_gun_e_minigun_barrel_c)
col_guns.objects.link(ob_obj_gun_e_minigun_barrel_d)
col_guns.objects.link(ob_obj_gun_c_shotgun)
col_guns.objects.link(ob_obj_hand_d)

# ---- scene / render settings (as saved in the file)
scene.frame_start = 1; scene.frame_end = 250; scene.frame_set(1)
scene.render.engine = 'BLENDER_EEVEE_NEXT'
bpy.context.view_layer.update()

# ---- added for rendering (the .blend has no active camera and no usable light): camera, sun
cam_auto = bpy.data.cameras.new('AutoCamera')
cam_auto.lens = 50.0
cam_auto.sensor_width = 36.0
cam_auto.clip_end = 1000.0
ob_auto_camera = bpy.data.objects.new('AutoCamera', cam_auto)
scene.collection.objects.link(ob_auto_camera)
ob_auto_camera.location = (12.8316, -12.098, 13.0653)
ob_auto_camera.rotation_euler = (1.09748, -7.21219e-08, 0.694738)
scene.camera = ob_auto_camera
light_auto_sun = bpy.data.lights.new('AutoSun', 'SUN')
light_auto_sun.energy = 3.0
light_auto_sun.angle = 0.0523599
ob_auto_sun = bpy.data.objects.new('AutoSun', light_auto_sun)
scene.collection.objects.link(ob_auto_sun)
ob_auto_sun.rotation_euler = (0.872665, 0.174533, 0.523599)
bpy.context.view_layer.update()
